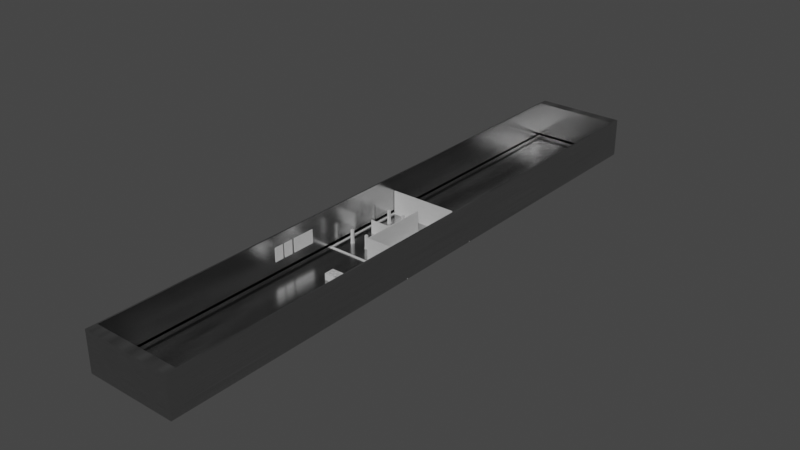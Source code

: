# Source: dictationroom_copy.blend  (saved by Blender 2.93.21; exported with 4.5.12 LTS)
import bpy
from mathutils import Matrix  # noqa: F401  (used for matrix-valued properties, if any)

bpy.ops.wm.read_factory_settings(use_empty=True)
scene = bpy.context.scene
scene.name = 'Scene'

# ---- collections
col_collection = bpy.data.collections.new('Collection'); scene.collection.children.link(col_collection)

# ---- materials (node trees are filled in below, after node groups)
mat_material = bpy.data.materials.new('Material')
mat_material.use_transparent_shadow = False
mat_material_001 = bpy.data.materials.new('Material.001')
mat_material_001.use_transparent_shadow = False
mat_material_004 = bpy.data.materials.new('Material.004')
mat_material_004.use_transparent_shadow = False
mat_material_005 = bpy.data.materials.new('Material.005')
mat_material_005.use_transparent_shadow = False
mat_material_006 = bpy.data.materials.new('Material.006')
mat_material_006.use_transparent_shadow = False
mat_material_002 = bpy.data.materials.new('Material.002')
mat_material_002.use_transparent_shadow = False
mat_material_007 = bpy.data.materials.new('Material.007')
mat_material_007.use_transparent_shadow = False
mat_material_009 = bpy.data.materials.new('Material.009')
mat_material_009.use_transparent_shadow = False
mat_material_008 = bpy.data.materials.new('Material.008')
mat_material_008.use_transparent_shadow = False
mat_material_015 = bpy.data.materials.new('Material.015')
mat_material_015.use_transparent_shadow = False
mat_material_017 = bpy.data.materials.new('Material.017')
mat_material_017.use_transparent_shadow = False
mat_material_016 = bpy.data.materials.new('Material.016')
mat_material_016.use_transparent_shadow = False
mat_material_012 = bpy.data.materials.new('Material.012')
mat_material_012.use_transparent_shadow = False
mat_material_013 = bpy.data.materials.new('Material.013')
mat_material_013.use_transparent_shadow = False
mat_material_014 = bpy.data.materials.new('Material.014')
mat_material_014.use_transparent_shadow = False
mat_material_010 = bpy.data.materials.new('Material.010')
mat_material_010.use_transparent_shadow = False
mat_material_021 = bpy.data.materials.new('Material.021')
mat_material_021.use_transparent_shadow = False
mat_material_018 = bpy.data.materials.new('Material.018')
mat_material_018.use_transparent_shadow = False
mat_material_019 = bpy.data.materials.new('Material.019')
mat_material_019.use_transparent_shadow = False
mat_material_020 = bpy.data.materials.new('Material.020')
mat_material_020.use_transparent_shadow = False
mat_material_011 = bpy.data.materials.new('Material.011')
mat_material_011.use_transparent_shadow = False
mat_material_022 = bpy.data.materials.new('Material.022')
mat_material_022.use_transparent_shadow = False
mat_material_023 = bpy.data.materials.new('Material.023')
mat_material_023.use_transparent_shadow = False
mat_material_024 = bpy.data.materials.new('Material.024')
mat_material_024.use_transparent_shadow = False
mat_material_025 = bpy.data.materials.new('Material.025')
mat_material_025.use_transparent_shadow = False
mat_material_026 = bpy.data.materials.new('Material.026')
mat_material_026.use_transparent_shadow = False
mat_material_027 = bpy.data.materials.new('Material.027')
mat_material_027.use_transparent_shadow = False

# ---- material node trees
mat_material.use_nodes = True; mat_material.node_tree.nodes.clear()
_N = mat_material.node_tree.nodes; _L = mat_material.node_tree.links
n0 = _N.new('ShaderNodeBump'); n0.name = 'Bump'; n0.location = (-183, -129)
n0.inputs[0].default_value = 0.02
n0.inputs[1].default_value = 0.1
n0.inputs[2].default_value = 1.0
n1 = _N.new('ShaderNodeMapping'); n1.name = 'Mapping'; n1.location = (-685, -9)
n1.inputs[3].default_value = (1.0, 1.0, 200.0)
n2 = _N.new('ShaderNodeTexCoord'); n2.name = 'Texture Coordinate'; n2.location = (-875, -83)
n3 = _N.new('ShaderNodeMix'); n3.name = 'Mix'; n3.location = (-189, 140)
n3.data_type = 'RGBA'
n3.inputs[6].default_value = (1.0, 1.0, 1.0, 1.0)
n3.inputs[7].default_value = (0.0, 0.0, 0.0, 1.0)
n4 = _N.new('ShaderNodeTexNoise'); n4.name = 'Noise Texture'; n4.location = (-409, 16)
n5 = _N.new('ShaderNodeBsdfPrincipled'); n5.name = 'Principled BSDF'; n5.location = (31, 300)
n5.distribution = 'GGX'
n5.subsurface_method = 'BURLEY'
n5.inputs[1].default_value = 1.0
n5.inputs[2].default_value = 0.2
n5.inputs[3].default_value = 1.45
n5.inputs[27].default_value = (0.0, 0.0, 0.0, 1.0)
n5.inputs[28].default_value = 1.0
n6 = _N.new('ShaderNodeOutputMaterial'); n6.name = 'Material Output'; n6.location = (321, 300)
_L.new(n5.outputs[0], n6.inputs[0])
_L.new(n0.outputs[0], n5.inputs[5])
_L.new(n4.outputs[0], n0.inputs[3])
_L.new(n1.outputs[0], n4.inputs[0])
_L.new(n2.outputs[0], n1.inputs[0])
_L.new(n3.outputs[2], n5.inputs[0])
_L.new(n4.outputs[0], n3.inputs[0])
n6.is_active_output = True
mat_material_001.use_nodes = True; mat_material_001.node_tree.nodes.clear()
_N = mat_material_001.node_tree.nodes; _L = mat_material_001.node_tree.links
n0 = _N.new('ShaderNodeBsdfPrincipled'); n0.name = 'Principled BSDF'; n0.location = (10, 300)
n0.distribution = 'GGX'
n0.subsurface_method = 'BURLEY'
n0.inputs[3].default_value = 1.45
n0.inputs[27].default_value = (0.0, 0.0, 0.0, 1.0)
n0.inputs[28].default_value = 1.0
n1 = _N.new('ShaderNodeMapping'); n1.name = 'Mapping'; n1.location = (-685, -9)
n1.inputs[3].default_value = (1.0, 1.0, 200.0)
n2 = _N.new('ShaderNodeTexNoise'); n2.name = 'Noise Texture'; n2.location = (-409, 16)
n3 = _N.new('ShaderNodeOutputMaterial'); n3.name = 'Material Output'; n3.location = (300, 93)
n4 = _N.new('ShaderNodeBump'); n4.name = 'Bump'; n4.location = (-183, -129)
n4.inputs[0].default_value = 0.02
n4.inputs[1].default_value = 0.1
n4.inputs[2].default_value = 1.0
n5 = _N.new('ShaderNodeMix'); n5.name = 'Mix'; n5.location = (-189, 140)
n5.data_type = 'RGBA'
n5.inputs[6].default_value = (1.0, 1.0, 1.0, 1.0)
n5.inputs[7].default_value = (0.0, 0.0, 0.0, 1.0)
n6 = _N.new('ShaderNodeTexCoord'); n6.name = 'Texture Coordinate'; n6.location = (-933, -63)
_L.new(n0.outputs[0], n3.inputs[0])
_L.new(n2.outputs[0], n4.inputs[3])
_L.new(n1.outputs[0], n2.inputs[0])
_L.new(n6.outputs[0], n1.inputs[0])
_L.new(n2.outputs[0], n5.inputs[0])
_L.new(n4.outputs[0], n0.inputs[5])
_L.new(n5.outputs[2], n0.inputs[0])
n3.is_active_output = True
mat_material_004.use_nodes = True; mat_material_004.node_tree.nodes.clear()
_N = mat_material_004.node_tree.nodes; _L = mat_material_004.node_tree.links
n0 = _N.new('ShaderNodeMapping'); n0.name = 'Mapping'; n0.location = (-685, -9)
n0.inputs[3].default_value = (1.0, 1.0, 200.0)
n1 = _N.new('ShaderNodeTexNoise'); n1.name = 'Noise Texture'; n1.location = (-409, 16)
n2 = _N.new('ShaderNodeTexCoord'); n2.name = 'Texture Coordinate'; n2.location = (-933, -63)
n3 = _N.new('ShaderNodeOutputMaterial'); n3.name = 'Material Output.001'; n3.location = (300, 300)
n4 = _N.new('ShaderNodeBump'); n4.name = 'Bump'; n4.location = (-183, -129)
n4.inputs[0].default_value = 0.02
n4.inputs[1].default_value = 0.1
n4.inputs[2].default_value = 1.0
n5 = _N.new('ShaderNodeMix'); n5.name = 'Mix'; n5.location = (-189, 140)
n5.data_type = 'RGBA'
n5.inputs[6].default_value = (1.0, 1.0, 1.0, 1.0)
n5.inputs[7].default_value = (0.0, 0.0, 0.0, 1.0)
n6 = _N.new('ShaderNodeBsdfPrincipled'); n6.name = 'Principled BSDF'; n6.location = (10, 300)
n6.distribution = 'GGX'
n6.subsurface_method = 'BURLEY'
n6.inputs[3].default_value = 1.45
n6.inputs[27].default_value = (0.0, 0.0, 0.0, 1.0)
n6.inputs[28].default_value = 1.0
_L.new(n1.outputs[0], n4.inputs[3])
_L.new(n0.outputs[0], n1.inputs[0])
_L.new(n2.outputs[0], n0.inputs[0])
_L.new(n1.outputs[0], n5.inputs[0])
_L.new(n5.outputs[2], n6.inputs[0])
_L.new(n4.outputs[0], n6.inputs[5])
_L.new(n6.outputs[0], n3.inputs[0])
n3.is_active_output = True
mat_material_005.use_nodes = True; mat_material_005.node_tree.nodes.clear()
_N = mat_material_005.node_tree.nodes; _L = mat_material_005.node_tree.links
n0 = _N.new('ShaderNodeMapping'); n0.name = 'Mapping'; n0.location = (-685, -9)
n0.inputs[3].default_value = (1.0, 1.0, 200.0)
n1 = _N.new('ShaderNodeTexNoise'); n1.name = 'Noise Texture'; n1.location = (-409, 16)
n2 = _N.new('ShaderNodeTexCoord'); n2.name = 'Texture Coordinate'; n2.location = (-933, -63)
n3 = _N.new('ShaderNodeOutputMaterial'); n3.name = 'Material Output.001'; n3.location = (300, 300)
n4 = _N.new('ShaderNodeMix'); n4.name = 'Mix'; n4.location = (-230, 133)
n4.data_type = 'RGBA'
n4.inputs[6].default_value = (1.0, 1.0, 1.0, 1.0)
n4.inputs[7].default_value = (0.0, 0.0, 0.0, 1.0)
n5 = _N.new('ShaderNodeBump'); n5.name = 'Bump'; n5.location = (-183, -129)
n5.inputs[0].default_value = 0.02
n5.inputs[1].default_value = 0.1
n5.inputs[2].default_value = 1.0
n6 = _N.new('ShaderNodeBsdfPrincipled'); n6.name = 'Principled BSDF'; n6.location = (10, 300)
n6.distribution = 'GGX'
n6.subsurface_method = 'BURLEY'
n6.inputs[3].default_value = 1.45
n6.inputs[27].default_value = (0.0, 0.0, 0.0, 1.0)
n6.inputs[28].default_value = 1.0
_L.new(n1.outputs[0], n5.inputs[3])
_L.new(n0.outputs[0], n1.inputs[0])
_L.new(n2.outputs[0], n0.inputs[0])
_L.new(n1.outputs[0], n4.inputs[0])
_L.new(n4.outputs[2], n6.inputs[0])
_L.new(n5.outputs[0], n6.inputs[5])
_L.new(n6.outputs[0], n3.inputs[0])
n3.is_active_output = True
mat_material_006.use_nodes = True; mat_material_006.node_tree.nodes.clear()
_N = mat_material_006.node_tree.nodes; _L = mat_material_006.node_tree.links
n0 = _N.new('ShaderNodeMapping'); n0.name = 'Mapping'; n0.location = (-685, -9)
n0.inputs[3].default_value = (1.0, 1.0, 200.0)
n1 = _N.new('ShaderNodeTexNoise'); n1.name = 'Noise Texture'; n1.location = (-409, 16)
n2 = _N.new('ShaderNodeTexCoord'); n2.name = 'Texture Coordinate'; n2.location = (-933, -63)
n3 = _N.new('ShaderNodeOutputMaterial'); n3.name = 'Material Output.001'; n3.location = (300, 300)
n4 = _N.new('ShaderNodeMix'); n4.name = 'Mix'; n4.location = (-189, 140)
n4.data_type = 'RGBA'
n4.inputs[6].default_value = (1.0, 1.0, 1.0, 1.0)
n4.inputs[7].default_value = (0.0, 0.0, 0.0, 1.0)
n5 = _N.new('ShaderNodeBump'); n5.name = 'Bump'; n5.location = (-183, -129)
n5.inputs[0].default_value = 0.02
n5.inputs[1].default_value = 0.1
n5.inputs[2].default_value = 1.0
n6 = _N.new('ShaderNodeBsdfPrincipled'); n6.name = 'Principled BSDF'; n6.location = (10, 300)
n6.distribution = 'GGX'
n6.subsurface_method = 'BURLEY'
n6.inputs[3].default_value = 1.45
n6.inputs[27].default_value = (0.0, 0.0, 0.0, 1.0)
n6.inputs[28].default_value = 1.0
_L.new(n1.outputs[0], n5.inputs[3])
_L.new(n0.outputs[0], n1.inputs[0])
_L.new(n2.outputs[0], n0.inputs[0])
_L.new(n1.outputs[0], n4.inputs[0])
_L.new(n4.outputs[2], n6.inputs[0])
_L.new(n5.outputs[0], n6.inputs[5])
_L.new(n6.outputs[0], n3.inputs[0])
n3.is_active_output = True
mat_material_002.use_nodes = True; mat_material_002.node_tree.nodes.clear()
_N = mat_material_002.node_tree.nodes; _L = mat_material_002.node_tree.links
n0 = _N.new('ShaderNodeMapping'); n0.name = 'Mapping'; n0.location = (-685, -9)
n0.inputs[3].default_value = (1.0, 1.0, 200.0)
n1 = _N.new('ShaderNodeTexNoise'); n1.name = 'Noise Texture'; n1.location = (-409, 16)
n2 = _N.new('ShaderNodeTexCoord'); n2.name = 'Texture Coordinate'; n2.location = (-933, -63)
n3 = _N.new('ShaderNodeOutputMaterial'); n3.name = 'Material Output.001'; n3.location = (300, 300)
n4 = _N.new('ShaderNodeBump'); n4.name = 'Bump'; n4.location = (-183, -129)
n4.inputs[0].default_value = 0.02
n4.inputs[1].default_value = 0.1
n4.inputs[2].default_value = 1.0
n5 = _N.new('ShaderNodeMix'); n5.name = 'Mix'; n5.location = (-189, 140)
n5.data_type = 'RGBA'
n5.inputs[6].default_value = (1.0, 1.0, 1.0, 1.0)
n5.inputs[7].default_value = (0.0, 0.0, 0.0, 1.0)
n6 = _N.new('ShaderNodeBsdfPrincipled'); n6.name = 'Principled BSDF'; n6.location = (10, 300)
n6.distribution = 'GGX'
n6.subsurface_method = 'BURLEY'
n6.inputs[3].default_value = 1.45
n6.inputs[27].default_value = (0.0, 0.0, 0.0, 1.0)
n6.inputs[28].default_value = 1.0
_L.new(n1.outputs[0], n4.inputs[3])
_L.new(n0.outputs[0], n1.inputs[0])
_L.new(n2.outputs[0], n0.inputs[0])
_L.new(n1.outputs[0], n5.inputs[0])
_L.new(n5.outputs[2], n6.inputs[0])
_L.new(n4.outputs[0], n6.inputs[5])
_L.new(n6.outputs[0], n3.inputs[0])
n3.is_active_output = True
mat_material_007.use_nodes = True; mat_material_007.node_tree.nodes.clear()
_N = mat_material_007.node_tree.nodes; _L = mat_material_007.node_tree.links
n0 = _N.new('ShaderNodeBsdfPrincipled'); n0.name = 'Principled BSDF'; n0.location = (10, 300)
n0.distribution = 'GGX'
n0.subsurface_method = 'BURLEY'
n0.inputs[3].default_value = 1.45
n0.inputs[27].default_value = (0.0, 0.0, 0.0, 1.0)
n0.inputs[28].default_value = 1.0
n1 = _N.new('ShaderNodeMapping'); n1.name = 'Mapping'; n1.location = (-685, -9)
n1.inputs[3].default_value = (1.0, 1.0, 200.0)
n2 = _N.new('ShaderNodeTexNoise'); n2.name = 'Noise Texture'; n2.location = (-409, 16)
n3 = _N.new('ShaderNodeTexCoord'); n3.name = 'Texture Coordinate'; n3.location = (-933, -63)
n4 = _N.new('ShaderNodeOutputMaterial'); n4.name = 'Material Output.001'; n4.location = (300, 300)
n5 = _N.new('ShaderNodeBump'); n5.name = 'Bump'; n5.location = (-183, -129)
n5.inputs[0].default_value = 0.02
n5.inputs[1].default_value = 0.1
n5.inputs[2].default_value = 1.0
n6 = _N.new('ShaderNodeMix'); n6.name = 'Mix'; n6.location = (-189, 140)
n6.data_type = 'RGBA'
n6.inputs[6].default_value = (1.0, 1.0, 1.0, 1.0)
n6.inputs[7].default_value = (0.0, 0.0, 0.0, 1.0)
_L.new(n2.outputs[0], n5.inputs[3])
_L.new(n1.outputs[0], n2.inputs[0])
_L.new(n3.outputs[0], n1.inputs[0])
_L.new(n2.outputs[0], n6.inputs[0])
_L.new(n6.outputs[2], n0.inputs[0])
_L.new(n5.outputs[0], n0.inputs[5])
_L.new(n0.outputs[0], n4.inputs[0])
n4.is_active_output = True
mat_material_009.use_nodes = True; mat_material_009.node_tree.nodes.clear()
_N = mat_material_009.node_tree.nodes; _L = mat_material_009.node_tree.links
n0 = _N.new('ShaderNodeBsdfPrincipled'); n0.name = 'Principled BSDF'; n0.location = (10, 300)
n0.distribution = 'GGX'
n0.subsurface_method = 'BURLEY'
n0.inputs[3].default_value = 1.45
n0.inputs[27].default_value = (0.0, 0.0, 0.0, 1.0)
n0.inputs[28].default_value = 1.0
n1 = _N.new('ShaderNodeMapping'); n1.name = 'Mapping'; n1.location = (-685, -9)
n1.inputs[3].default_value = (1.0, 1.0, 200.0)
n2 = _N.new('ShaderNodeTexNoise'); n2.name = 'Noise Texture'; n2.location = (-409, 16)
n3 = _N.new('ShaderNodeTexCoord'); n3.name = 'Texture Coordinate'; n3.location = (-933, -63)
n4 = _N.new('ShaderNodeOutputMaterial'); n4.name = 'Material Output.001'; n4.location = (300, 300)
n5 = _N.new('ShaderNodeBump'); n5.name = 'Bump'; n5.location = (-183, -129)
n5.inputs[0].default_value = 0.02
n5.inputs[1].default_value = 0.1
n5.inputs[2].default_value = 1.0
n6 = _N.new('ShaderNodeMix'); n6.name = 'Mix'; n6.location = (-189, 140)
n6.data_type = 'RGBA'
n6.inputs[6].default_value = (1.0, 1.0, 1.0, 1.0)
n6.inputs[7].default_value = (0.0, 0.0, 0.0, 1.0)
_L.new(n2.outputs[0], n5.inputs[3])
_L.new(n1.outputs[0], n2.inputs[0])
_L.new(n3.outputs[0], n1.inputs[0])
_L.new(n2.outputs[0], n6.inputs[0])
_L.new(n6.outputs[2], n0.inputs[0])
_L.new(n5.outputs[0], n0.inputs[5])
_L.new(n0.outputs[0], n4.inputs[0])
n4.is_active_output = True
mat_material_008.use_nodes = True; mat_material_008.node_tree.nodes.clear()
_N = mat_material_008.node_tree.nodes; _L = mat_material_008.node_tree.links
n0 = _N.new('ShaderNodeBsdfPrincipled'); n0.name = 'Principled BSDF'; n0.location = (10, 300)
n0.distribution = 'GGX'
n0.subsurface_method = 'BURLEY'
n0.inputs[3].default_value = 1.45
n0.inputs[27].default_value = (0.0, 0.0, 0.0, 1.0)
n0.inputs[28].default_value = 1.0
n1 = _N.new('ShaderNodeMapping'); n1.name = 'Mapping'; n1.location = (-685, -9)
n1.inputs[3].default_value = (1.0, 1.0, 200.0)
n2 = _N.new('ShaderNodeTexNoise'); n2.name = 'Noise Texture'; n2.location = (-409, 16)
n3 = _N.new('ShaderNodeTexCoord'); n3.name = 'Texture Coordinate'; n3.location = (-933, -63)
n4 = _N.new('ShaderNodeOutputMaterial'); n4.name = 'Material Output.001'; n4.location = (300, 300)
n5 = _N.new('ShaderNodeMix'); n5.name = 'Mix'; n5.location = (-189, 140)
n5.data_type = 'RGBA'
n5.inputs[6].default_value = (1.0, 1.0, 1.0, 1.0)
n5.inputs[7].default_value = (0.0, 0.0, 0.0, 1.0)
n6 = _N.new('ShaderNodeBump'); n6.name = 'Bump'; n6.location = (-183, -129)
n6.inputs[0].default_value = 0.02
n6.inputs[1].default_value = 0.1
n6.inputs[2].default_value = 1.0
_L.new(n2.outputs[0], n6.inputs[3])
_L.new(n1.outputs[0], n2.inputs[0])
_L.new(n3.outputs[0], n1.inputs[0])
_L.new(n2.outputs[0], n5.inputs[0])
_L.new(n5.outputs[2], n0.inputs[0])
_L.new(n6.outputs[0], n0.inputs[5])
_L.new(n0.outputs[0], n4.inputs[0])
n4.is_active_output = True
mat_material_015.use_nodes = True; mat_material_015.node_tree.nodes.clear()
_N = mat_material_015.node_tree.nodes; _L = mat_material_015.node_tree.links
n0 = _N.new('ShaderNodeBsdfPrincipled'); n0.name = 'Principled BSDF'; n0.location = (10, 300)
n0.distribution = 'GGX'
n0.subsurface_method = 'BURLEY'
n0.inputs[3].default_value = 1.45
n0.inputs[27].default_value = (0.0, 0.0, 0.0, 1.0)
n0.inputs[28].default_value = 1.0
n1 = _N.new('ShaderNodeMapping'); n1.name = 'Mapping'; n1.location = (-685, -9)
n1.inputs[3].default_value = (200.0, 1.0, 1.0)
n2 = _N.new('ShaderNodeTexNoise'); n2.name = 'Noise Texture'; n2.location = (-409, 16)
n3 = _N.new('ShaderNodeTexCoord'); n3.name = 'Texture Coordinate'; n3.location = (-933, -63)
n4 = _N.new('ShaderNodeOutputMaterial'); n4.name = 'Material Output.001'; n4.location = (300, 300)
n5 = _N.new('ShaderNodeBump'); n5.name = 'Bump'; n5.location = (-183, -129)
n5.inputs[0].default_value = 0.02
n5.inputs[1].default_value = 0.1
n5.inputs[2].default_value = 1.0
n6 = _N.new('ShaderNodeMix'); n6.name = 'Mix'; n6.location = (-189, 140)
n6.data_type = 'RGBA'
n6.inputs[6].default_value = (1.0, 1.0, 1.0, 1.0)
n6.inputs[7].default_value = (0.0, 0.0, 0.0, 1.0)
_L.new(n2.outputs[0], n5.inputs[3])
_L.new(n1.outputs[0], n2.inputs[0])
_L.new(n3.outputs[0], n1.inputs[0])
_L.new(n2.outputs[0], n6.inputs[0])
_L.new(n6.outputs[2], n0.inputs[0])
_L.new(n5.outputs[0], n0.inputs[5])
_L.new(n0.outputs[0], n4.inputs[0])
n4.is_active_output = True
mat_material_017.use_nodes = True; mat_material_017.node_tree.nodes.clear()
_N = mat_material_017.node_tree.nodes; _L = mat_material_017.node_tree.links
n0 = _N.new('ShaderNodeMapping'); n0.name = 'Mapping'; n0.location = (-685, -9)
n0.inputs[3].default_value = (200.0, 1.0, 1.0)
n1 = _N.new('ShaderNodeTexNoise'); n1.name = 'Noise Texture'; n1.location = (-409, 16)
n2 = _N.new('ShaderNodeTexCoord'); n2.name = 'Texture Coordinate'; n2.location = (-933, -63)
n3 = _N.new('ShaderNodeOutputMaterial'); n3.name = 'Material Output.001'; n3.location = (300, 300)
n4 = _N.new('ShaderNodeMix'); n4.name = 'Mix'; n4.location = (-189, 140)
n4.data_type = 'RGBA'
n4.inputs[6].default_value = (1.0, 1.0, 1.0, 1.0)
n4.inputs[7].default_value = (0.0, 0.0, 0.0, 1.0)
n5 = _N.new('ShaderNodeBump'); n5.name = 'Bump'; n5.location = (-183, -129)
n5.inputs[0].default_value = 0.02
n5.inputs[1].default_value = 0.1
n5.inputs[2].default_value = 1.0
n6 = _N.new('ShaderNodeBsdfPrincipled'); n6.name = 'Principled BSDF'; n6.location = (6, 291)
n6.distribution = 'GGX'
n6.subsurface_method = 'BURLEY'
n6.inputs[3].default_value = 1.45
n6.inputs[27].default_value = (0.0, 0.0, 0.0, 1.0)
n6.inputs[28].default_value = 1.0
_L.new(n1.outputs[0], n5.inputs[3])
_L.new(n0.outputs[0], n1.inputs[0])
_L.new(n2.outputs[0], n0.inputs[0])
_L.new(n1.outputs[0], n4.inputs[0])
_L.new(n4.outputs[2], n6.inputs[0])
_L.new(n5.outputs[0], n6.inputs[5])
_L.new(n6.outputs[0], n3.inputs[0])
n3.is_active_output = True
mat_material_016.use_nodes = True; mat_material_016.node_tree.nodes.clear()
_N = mat_material_016.node_tree.nodes; _L = mat_material_016.node_tree.links
n0 = _N.new('ShaderNodeBsdfPrincipled'); n0.name = 'Principled BSDF'; n0.location = (10, 300)
n0.distribution = 'GGX'
n0.subsurface_method = 'BURLEY'
n0.inputs[3].default_value = 1.45
n0.inputs[27].default_value = (0.0, 0.0, 0.0, 1.0)
n0.inputs[28].default_value = 1.0
n1 = _N.new('ShaderNodeMapping'); n1.name = 'Mapping'; n1.location = (-685, -9)
n1.inputs[3].default_value = (200.0, 1.0, 1.0)
n2 = _N.new('ShaderNodeTexNoise'); n2.name = 'Noise Texture'; n2.location = (-409, 16)
n3 = _N.new('ShaderNodeTexCoord'); n3.name = 'Texture Coordinate'; n3.location = (-933, -63)
n4 = _N.new('ShaderNodeOutputMaterial'); n4.name = 'Material Output.001'; n4.location = (300, 300)
n5 = _N.new('ShaderNodeBump'); n5.name = 'Bump'; n5.location = (-183, -129)
n5.inputs[0].default_value = 0.02
n5.inputs[1].default_value = 0.1
n5.inputs[2].default_value = 1.0
n6 = _N.new('ShaderNodeMix'); n6.name = 'Mix'; n6.location = (-189, 140)
n6.data_type = 'RGBA'
n6.inputs[6].default_value = (1.0, 1.0, 1.0, 1.0)
n6.inputs[7].default_value = (0.0, 0.0, 0.0, 1.0)
_L.new(n2.outputs[0], n5.inputs[3])
_L.new(n1.outputs[0], n2.inputs[0])
_L.new(n3.outputs[0], n1.inputs[0])
_L.new(n2.outputs[0], n6.inputs[0])
_L.new(n6.outputs[2], n0.inputs[0])
_L.new(n5.outputs[0], n0.inputs[5])
_L.new(n0.outputs[0], n4.inputs[0])
n4.is_active_output = True
mat_material_012.use_nodes = True; mat_material_012.node_tree.nodes.clear()
_N = mat_material_012.node_tree.nodes; _L = mat_material_012.node_tree.links
n0 = _N.new('ShaderNodeMapping'); n0.name = 'Mapping'; n0.location = (-685, -9)
n0.inputs[3].default_value = (200.0, 1.0, 1.0)
n1 = _N.new('ShaderNodeTexNoise'); n1.name = 'Noise Texture'; n1.location = (-409, 16)
n2 = _N.new('ShaderNodeTexCoord'); n2.name = 'Texture Coordinate'; n2.location = (-933, -63)
n3 = _N.new('ShaderNodeOutputMaterial'); n3.name = 'Material Output.001'; n3.location = (300, 300)
n4 = _N.new('ShaderNodeBump'); n4.name = 'Bump'; n4.location = (-183, -129)
n4.inputs[0].default_value = 0.02
n4.inputs[1].default_value = 0.1
n4.inputs[2].default_value = 1.0
n5 = _N.new('ShaderNodeMix'); n5.name = 'Mix'; n5.location = (-189, 140)
n5.data_type = 'RGBA'
n5.inputs[6].default_value = (1.0, 1.0, 1.0, 1.0)
n5.inputs[7].default_value = (0.0, 0.0, 0.0, 1.0)
n6 = _N.new('ShaderNodeBsdfPrincipled'); n6.name = 'Principled BSDF'; n6.location = (10, 300)
n6.distribution = 'GGX'
n6.subsurface_method = 'BURLEY'
n6.inputs[3].default_value = 1.45
n6.inputs[27].default_value = (0.0, 0.0, 0.0, 1.0)
n6.inputs[28].default_value = 1.0
_L.new(n1.outputs[0], n4.inputs[3])
_L.new(n0.outputs[0], n1.inputs[0])
_L.new(n2.outputs[0], n0.inputs[0])
_L.new(n1.outputs[0], n5.inputs[0])
_L.new(n5.outputs[2], n6.inputs[0])
_L.new(n4.outputs[0], n6.inputs[5])
_L.new(n6.outputs[0], n3.inputs[0])
n3.is_active_output = True
mat_material_013.use_nodes = True; mat_material_013.node_tree.nodes.clear()
_N = mat_material_013.node_tree.nodes; _L = mat_material_013.node_tree.links
n0 = _N.new('ShaderNodeBsdfPrincipled'); n0.name = 'Principled BSDF'; n0.location = (10, 300)
n0.distribution = 'GGX'
n0.subsurface_method = 'BURLEY'
n0.inputs[3].default_value = 1.45
n0.inputs[27].default_value = (0.0, 0.0, 0.0, 1.0)
n0.inputs[28].default_value = 1.0
n1 = _N.new('ShaderNodeMapping'); n1.name = 'Mapping'; n1.location = (-685, -9)
n1.inputs[3].default_value = (200.0, 1.0, 1.0)
n2 = _N.new('ShaderNodeTexNoise'); n2.name = 'Noise Texture'; n2.location = (-409, 16)
n3 = _N.new('ShaderNodeTexCoord'); n3.name = 'Texture Coordinate'; n3.location = (-933, -63)
n4 = _N.new('ShaderNodeOutputMaterial'); n4.name = 'Material Output.001'; n4.location = (300, 300)
n5 = _N.new('ShaderNodeBump'); n5.name = 'Bump'; n5.location = (-183, -129)
n5.inputs[0].default_value = 0.02
n5.inputs[1].default_value = 0.1
n5.inputs[2].default_value = 1.0
n6 = _N.new('ShaderNodeMix'); n6.name = 'Mix'; n6.location = (-189, 140)
n6.data_type = 'RGBA'
n6.inputs[6].default_value = (1.0, 1.0, 1.0, 1.0)
n6.inputs[7].default_value = (0.0, 0.0, 0.0, 1.0)
_L.new(n2.outputs[0], n5.inputs[3])
_L.new(n1.outputs[0], n2.inputs[0])
_L.new(n3.outputs[0], n1.inputs[0])
_L.new(n2.outputs[0], n6.inputs[0])
_L.new(n6.outputs[2], n0.inputs[0])
_L.new(n5.outputs[0], n0.inputs[5])
_L.new(n0.outputs[0], n4.inputs[0])
n4.is_active_output = True
mat_material_014.use_nodes = True; mat_material_014.node_tree.nodes.clear()
_N = mat_material_014.node_tree.nodes; _L = mat_material_014.node_tree.links
n0 = _N.new('ShaderNodeMapping'); n0.name = 'Mapping'; n0.location = (-685, -9)
n0.inputs[3].default_value = (200.0, 1.0, 1.0)
n1 = _N.new('ShaderNodeTexNoise'); n1.name = 'Noise Texture'; n1.location = (-409, 16)
n2 = _N.new('ShaderNodeTexCoord'); n2.name = 'Texture Coordinate'; n2.location = (-933, -63)
n3 = _N.new('ShaderNodeOutputMaterial'); n3.name = 'Material Output.001'; n3.location = (300, 300)
n4 = _N.new('ShaderNodeMix'); n4.name = 'Mix'; n4.location = (-189, 140)
n4.data_type = 'RGBA'
n4.inputs[6].default_value = (1.0, 1.0, 1.0, 1.0)
n4.inputs[7].default_value = (0.0, 0.0, 0.0, 1.0)
n5 = _N.new('ShaderNodeBump'); n5.name = 'Bump'; n5.location = (-183, -129)
n5.inputs[0].default_value = 0.02
n5.inputs[1].default_value = 0.1
n5.inputs[2].default_value = 1.0
n6 = _N.new('ShaderNodeBsdfPrincipled'); n6.name = 'Principled BSDF'; n6.location = (10, 300)
n6.distribution = 'GGX'
n6.subsurface_method = 'BURLEY'
n6.inputs[3].default_value = 1.45
n6.inputs[27].default_value = (0.0, 0.0, 0.0, 1.0)
n6.inputs[28].default_value = 1.0
_L.new(n1.outputs[0], n5.inputs[3])
_L.new(n0.outputs[0], n1.inputs[0])
_L.new(n2.outputs[0], n0.inputs[0])
_L.new(n1.outputs[0], n4.inputs[0])
_L.new(n4.outputs[2], n6.inputs[0])
_L.new(n5.outputs[0], n6.inputs[5])
_L.new(n6.outputs[0], n3.inputs[0])
n3.is_active_output = True
mat_material_010.use_nodes = True; mat_material_010.node_tree.nodes.clear()
_N = mat_material_010.node_tree.nodes; _L = mat_material_010.node_tree.links
n0 = _N.new('ShaderNodeBsdfPrincipled'); n0.name = 'Principled BSDF'; n0.location = (10, 300)
n0.distribution = 'GGX'
n0.subsurface_method = 'BURLEY'
n0.inputs[3].default_value = 1.45
n0.inputs[27].default_value = (0.0, 0.0, 0.0, 1.0)
n0.inputs[28].default_value = 1.0
n1 = _N.new('ShaderNodeMapping'); n1.name = 'Mapping'; n1.location = (-685, -9)
n1.inputs[3].default_value = (200.0, 1.0, 1.0)
n2 = _N.new('ShaderNodeTexNoise'); n2.name = 'Noise Texture'; n2.location = (-409, 16)
n3 = _N.new('ShaderNodeTexCoord'); n3.name = 'Texture Coordinate'; n3.location = (-933, -63)
n4 = _N.new('ShaderNodeOutputMaterial'); n4.name = 'Material Output.001'; n4.location = (300, 300)
n5 = _N.new('ShaderNodeMix'); n5.name = 'Mix'; n5.location = (-189, 140)
n5.data_type = 'RGBA'
n5.inputs[6].default_value = (1.0, 1.0, 1.0, 1.0)
n5.inputs[7].default_value = (0.0, 0.0, 0.0, 1.0)
n6 = _N.new('ShaderNodeBump'); n6.name = 'Bump'; n6.location = (-183, -129)
n6.inputs[0].default_value = 0.02
n6.inputs[1].default_value = 0.1
n6.inputs[2].default_value = 1.0
_L.new(n2.outputs[0], n6.inputs[3])
_L.new(n1.outputs[0], n2.inputs[0])
_L.new(n3.outputs[0], n1.inputs[0])
_L.new(n2.outputs[0], n5.inputs[0])
_L.new(n5.outputs[2], n0.inputs[0])
_L.new(n6.outputs[0], n0.inputs[5])
_L.new(n0.outputs[0], n4.inputs[0])
n4.is_active_output = True
mat_material_021.use_nodes = True; mat_material_021.node_tree.nodes.clear()
_N = mat_material_021.node_tree.nodes; _L = mat_material_021.node_tree.links
n0 = _N.new('ShaderNodeMapping'); n0.name = 'Mapping'; n0.location = (-685, -9)
n0.inputs[3].default_value = (200.0, 1.0, 1.0)
n1 = _N.new('ShaderNodeTexNoise'); n1.name = 'Noise Texture'; n1.location = (-409, 16)
n2 = _N.new('ShaderNodeTexCoord'); n2.name = 'Texture Coordinate'; n2.location = (-933, -63)
n3 = _N.new('ShaderNodeOutputMaterial'); n3.name = 'Material Output.001'; n3.location = (300, 300)
n4 = _N.new('ShaderNodeBump'); n4.name = 'Bump'; n4.location = (-183, -129)
n4.inputs[0].default_value = 0.02
n4.inputs[1].default_value = 0.1
n4.inputs[2].default_value = 1.0
n5 = _N.new('ShaderNodeMix'); n5.name = 'Mix'; n5.location = (-189, 140)
n5.data_type = 'RGBA'
n5.inputs[6].default_value = (1.0, 1.0, 1.0, 1.0)
n5.inputs[7].default_value = (0.0, 0.0, 0.0, 1.0)
n6 = _N.new('ShaderNodeBsdfPrincipled'); n6.name = 'Principled BSDF'; n6.location = (10, 300)
n6.distribution = 'GGX'
n6.subsurface_method = 'BURLEY'
n6.inputs[3].default_value = 1.45
n6.inputs[27].default_value = (0.0, 0.0, 0.0, 1.0)
n6.inputs[28].default_value = 1.0
_L.new(n1.outputs[0], n4.inputs[3])
_L.new(n0.outputs[0], n1.inputs[0])
_L.new(n2.outputs[0], n0.inputs[0])
_L.new(n1.outputs[0], n5.inputs[0])
_L.new(n5.outputs[2], n6.inputs[0])
_L.new(n4.outputs[0], n6.inputs[5])
_L.new(n6.outputs[0], n3.inputs[0])
n3.is_active_output = True
mat_material_018.use_nodes = True; mat_material_018.node_tree.nodes.clear()
_N = mat_material_018.node_tree.nodes; _L = mat_material_018.node_tree.links
n0 = _N.new('ShaderNodeMapping'); n0.name = 'Mapping'; n0.location = (-685, -9)
n0.inputs[3].default_value = (1.0, 1.0, 200.0)
n1 = _N.new('ShaderNodeTexNoise'); n1.name = 'Noise Texture'; n1.location = (-409, 16)
n2 = _N.new('ShaderNodeTexCoord'); n2.name = 'Texture Coordinate'; n2.location = (-933, -63)
n3 = _N.new('ShaderNodeOutputMaterial'); n3.name = 'Material Output.001'; n3.location = (300, 300)
n4 = _N.new('ShaderNodeMix'); n4.name = 'Mix'; n4.location = (-189, 140)
n4.data_type = 'RGBA'
n4.inputs[6].default_value = (1.0, 1.0, 1.0, 1.0)
n4.inputs[7].default_value = (0.0, 0.0, 0.0, 1.0)
n5 = _N.new('ShaderNodeBump'); n5.name = 'Bump'; n5.location = (-183, -129)
n5.inputs[0].default_value = 0.02
n5.inputs[1].default_value = 0.1
n5.inputs[2].default_value = 1.0
n6 = _N.new('ShaderNodeBsdfPrincipled'); n6.name = 'Principled BSDF'; n6.location = (10, 300)
n6.distribution = 'GGX'
n6.subsurface_method = 'BURLEY'
n6.inputs[3].default_value = 1.45
n6.inputs[27].default_value = (0.0, 0.0, 0.0, 1.0)
n6.inputs[28].default_value = 1.0
_L.new(n1.outputs[0], n5.inputs[3])
_L.new(n0.outputs[0], n1.inputs[0])
_L.new(n2.outputs[0], n0.inputs[0])
_L.new(n1.outputs[0], n4.inputs[0])
_L.new(n4.outputs[2], n6.inputs[0])
_L.new(n5.outputs[0], n6.inputs[5])
_L.new(n6.outputs[0], n3.inputs[0])
n3.is_active_output = True
mat_material_019.use_nodes = True; mat_material_019.node_tree.nodes.clear()
_N = mat_material_019.node_tree.nodes; _L = mat_material_019.node_tree.links
n0 = _N.new('ShaderNodeBsdfPrincipled'); n0.name = 'Principled BSDF'; n0.location = (10, 300)
n0.distribution = 'GGX'
n0.subsurface_method = 'BURLEY'
n0.inputs[3].default_value = 1.45
n0.inputs[27].default_value = (0.0, 0.0, 0.0, 1.0)
n0.inputs[28].default_value = 1.0
n1 = _N.new('ShaderNodeMapping'); n1.name = 'Mapping'; n1.location = (-685, -9)
n1.inputs[3].default_value = (200.0, 1.0, 1.0)
n2 = _N.new('ShaderNodeTexNoise'); n2.name = 'Noise Texture'; n2.location = (-409, 16)
n3 = _N.new('ShaderNodeTexCoord'); n3.name = 'Texture Coordinate'; n3.location = (-933, -63)
n4 = _N.new('ShaderNodeOutputMaterial'); n4.name = 'Material Output.001'; n4.location = (300, 300)
n5 = _N.new('ShaderNodeMix'); n5.name = 'Mix'; n5.location = (-189, 140)
n5.data_type = 'RGBA'
n5.inputs[6].default_value = (1.0, 1.0, 1.0, 1.0)
n5.inputs[7].default_value = (0.0, 0.0, 0.0, 1.0)
n6 = _N.new('ShaderNodeBump'); n6.name = 'Bump'; n6.location = (-183, -129)
n6.inputs[0].default_value = 0.02
n6.inputs[1].default_value = 0.1
n6.inputs[2].default_value = 1.0
_L.new(n2.outputs[0], n6.inputs[3])
_L.new(n1.outputs[0], n2.inputs[0])
_L.new(n3.outputs[0], n1.inputs[0])
_L.new(n2.outputs[0], n5.inputs[0])
_L.new(n5.outputs[2], n0.inputs[0])
_L.new(n6.outputs[0], n0.inputs[5])
_L.new(n0.outputs[0], n4.inputs[0])
n4.is_active_output = True
mat_material_020.use_nodes = True; mat_material_020.node_tree.nodes.clear()
_N = mat_material_020.node_tree.nodes; _L = mat_material_020.node_tree.links
n0 = _N.new('ShaderNodeBsdfPrincipled'); n0.name = 'Principled BSDF'; n0.location = (10, 300)
n0.distribution = 'GGX'
n0.subsurface_method = 'BURLEY'
n0.inputs[3].default_value = 1.45
n0.inputs[27].default_value = (0.0, 0.0, 0.0, 1.0)
n0.inputs[28].default_value = 1.0
n1 = _N.new('ShaderNodeMapping'); n1.name = 'Mapping'; n1.location = (-685, -9)
n1.inputs[3].default_value = (200.0, 1.0, 1.0)
n2 = _N.new('ShaderNodeTexNoise'); n2.name = 'Noise Texture'; n2.location = (-409, 16)
n3 = _N.new('ShaderNodeTexCoord'); n3.name = 'Texture Coordinate'; n3.location = (-933, -63)
n4 = _N.new('ShaderNodeOutputMaterial'); n4.name = 'Material Output.001'; n4.location = (300, 300)
n5 = _N.new('ShaderNodeBump'); n5.name = 'Bump'; n5.location = (-183, -129)
n5.inputs[0].default_value = 0.02
n5.inputs[1].default_value = 0.1
n5.inputs[2].default_value = 1.0
n6 = _N.new('ShaderNodeMix'); n6.name = 'Mix'; n6.location = (-189, 140)
n6.data_type = 'RGBA'
n6.inputs[6].default_value = (1.0, 1.0, 1.0, 1.0)
n6.inputs[7].default_value = (0.0, 0.0, 0.0, 1.0)
_L.new(n2.outputs[0], n5.inputs[3])
_L.new(n1.outputs[0], n2.inputs[0])
_L.new(n3.outputs[0], n1.inputs[0])
_L.new(n2.outputs[0], n6.inputs[0])
_L.new(n6.outputs[2], n0.inputs[0])
_L.new(n5.outputs[0], n0.inputs[5])
_L.new(n0.outputs[0], n4.inputs[0])
n4.is_active_output = True
mat_material_011.use_nodes = True; mat_material_011.node_tree.nodes.clear()
_N = mat_material_011.node_tree.nodes; _L = mat_material_011.node_tree.links
n0 = _N.new('ShaderNodeMapping'); n0.name = 'Mapping'; n0.location = (-685, -9)
n0.inputs[3].default_value = (200.0, 1.0, 1.0)
n1 = _N.new('ShaderNodeTexNoise'); n1.name = 'Noise Texture'; n1.location = (-409, 16)
n2 = _N.new('ShaderNodeTexCoord'); n2.name = 'Texture Coordinate'; n2.location = (-933, -63)
n3 = _N.new('ShaderNodeOutputMaterial'); n3.name = 'Material Output.001'; n3.location = (300, 300)
n4 = _N.new('ShaderNodeBump'); n4.name = 'Bump'; n4.location = (-183, -129)
n4.inputs[0].default_value = 0.02
n4.inputs[1].default_value = 0.1
n4.inputs[2].default_value = 1.0
n5 = _N.new('ShaderNodeMix'); n5.name = 'Mix'; n5.location = (-189, 140)
n5.data_type = 'RGBA'
n5.inputs[6].default_value = (1.0, 1.0, 1.0, 1.0)
n5.inputs[7].default_value = (0.0, 0.0, 0.0, 1.0)
n6 = _N.new('ShaderNodeBsdfPrincipled'); n6.name = 'Principled BSDF'; n6.location = (10, 300)
n6.distribution = 'GGX'
n6.subsurface_method = 'BURLEY'
n6.inputs[3].default_value = 1.45
n6.inputs[27].default_value = (0.0, 0.0, 0.0, 1.0)
n6.inputs[28].default_value = 1.0
_L.new(n1.outputs[0], n4.inputs[3])
_L.new(n0.outputs[0], n1.inputs[0])
_L.new(n2.outputs[0], n0.inputs[0])
_L.new(n1.outputs[0], n5.inputs[0])
_L.new(n5.outputs[2], n6.inputs[0])
_L.new(n4.outputs[0], n6.inputs[5])
_L.new(n6.outputs[0], n3.inputs[0])
n3.is_active_output = True
mat_material_022.use_nodes = True; mat_material_022.node_tree.nodes.clear()
_N = mat_material_022.node_tree.nodes; _L = mat_material_022.node_tree.links
n0 = _N.new('ShaderNodeBsdfPrincipled'); n0.name = 'Principled BSDF'; n0.location = (10, 300)
n0.distribution = 'GGX'
n0.subsurface_method = 'BURLEY'
n0.inputs[3].default_value = 1.45
n0.inputs[27].default_value = (0.0, 0.0, 0.0, 1.0)
n0.inputs[28].default_value = 1.0
n1 = _N.new('ShaderNodeMapping'); n1.name = 'Mapping'; n1.location = (-685, -9)
n1.inputs[3].default_value = (1.0, 1.0, 200.0)
n2 = _N.new('ShaderNodeTexNoise'); n2.name = 'Noise Texture'; n2.location = (-409, 16)
n3 = _N.new('ShaderNodeTexCoord'); n3.name = 'Texture Coordinate'; n3.location = (-933, -63)
n4 = _N.new('ShaderNodeOutputMaterial'); n4.name = 'Material Output.001'; n4.location = (300, 300)
n5 = _N.new('ShaderNodeBump'); n5.name = 'Bump'; n5.location = (-183, -129)
n5.inputs[0].default_value = 0.02
n5.inputs[1].default_value = 0.1
n5.inputs[2].default_value = 1.0
n6 = _N.new('ShaderNodeMix'); n6.name = 'Mix'; n6.location = (-189, 140)
n6.data_type = 'RGBA'
n6.inputs[6].default_value = (1.0, 1.0, 1.0, 1.0)
n6.inputs[7].default_value = (0.0, 0.0, 0.0, 1.0)
_L.new(n2.outputs[0], n5.inputs[3])
_L.new(n1.outputs[0], n2.inputs[0])
_L.new(n3.outputs[0], n1.inputs[0])
_L.new(n2.outputs[0], n6.inputs[0])
_L.new(n6.outputs[2], n0.inputs[0])
_L.new(n5.outputs[0], n0.inputs[5])
_L.new(n0.outputs[0], n4.inputs[0])
n4.is_active_output = True
mat_material_023.use_nodes = True; mat_material_023.node_tree.nodes.clear()
_N = mat_material_023.node_tree.nodes; _L = mat_material_023.node_tree.links
n0 = _N.new('ShaderNodeBsdfPrincipled'); n0.name = 'Principled BSDF'; n0.location = (10, 300)
n0.distribution = 'GGX'
n0.subsurface_method = 'BURLEY'
n0.inputs[3].default_value = 1.45
n0.inputs[27].default_value = (0.0, 0.0, 0.0, 1.0)
n0.inputs[28].default_value = 1.0
n1 = _N.new('ShaderNodeMapping'); n1.name = 'Mapping'; n1.location = (-685, -9)
n1.inputs[3].default_value = (1.0, 1.0, 200.0)
n2 = _N.new('ShaderNodeTexNoise'); n2.name = 'Noise Texture'; n2.location = (-409, 16)
n3 = _N.new('ShaderNodeTexCoord'); n3.name = 'Texture Coordinate'; n3.location = (-933, -63)
n4 = _N.new('ShaderNodeOutputMaterial'); n4.name = 'Material Output.001'; n4.location = (300, 300)
n5 = _N.new('ShaderNodeBump'); n5.name = 'Bump'; n5.location = (-183, -129)
n5.inputs[0].default_value = 0.02
n5.inputs[1].default_value = 0.1
n5.inputs[2].default_value = 1.0
n6 = _N.new('ShaderNodeMix'); n6.name = 'Mix'; n6.location = (-189, 140)
n6.data_type = 'RGBA'
n6.inputs[6].default_value = (1.0, 1.0, 1.0, 1.0)
n6.inputs[7].default_value = (0.0, 0.0, 0.0, 1.0)
_L.new(n2.outputs[0], n5.inputs[3])
_L.new(n1.outputs[0], n2.inputs[0])
_L.new(n3.outputs[0], n1.inputs[0])
_L.new(n2.outputs[0], n6.inputs[0])
_L.new(n6.outputs[2], n0.inputs[0])
_L.new(n5.outputs[0], n0.inputs[5])
_L.new(n0.outputs[0], n4.inputs[0])
n4.is_active_output = True
mat_material_024.use_nodes = True; mat_material_024.node_tree.nodes.clear()
_N = mat_material_024.node_tree.nodes; _L = mat_material_024.node_tree.links
n0 = _N.new('ShaderNodeBsdfPrincipled'); n0.name = 'Principled BSDF'; n0.location = (10, 300)
n0.distribution = 'GGX'
n0.subsurface_method = 'BURLEY'
n0.inputs[3].default_value = 1.45
n0.inputs[27].default_value = (0.0, 0.0, 0.0, 1.0)
n0.inputs[28].default_value = 1.0
n1 = _N.new('ShaderNodeMapping'); n1.name = 'Mapping'; n1.location = (-685, -9)
n1.inputs[3].default_value = (1.0, 1.0, 200.0)
n2 = _N.new('ShaderNodeTexNoise'); n2.name = 'Noise Texture'; n2.location = (-409, 16)
n3 = _N.new('ShaderNodeTexCoord'); n3.name = 'Texture Coordinate'; n3.location = (-933, -63)
n4 = _N.new('ShaderNodeOutputMaterial'); n4.name = 'Material Output.001'; n4.location = (300, 300)
n5 = _N.new('ShaderNodeBump'); n5.name = 'Bump'; n5.location = (-183, -129)
n5.inputs[0].default_value = 0.02
n5.inputs[1].default_value = 0.1
n5.inputs[2].default_value = 1.0
n6 = _N.new('ShaderNodeMix'); n6.name = 'Mix'; n6.location = (-189, 140)
n6.data_type = 'RGBA'
n6.inputs[6].default_value = (1.0, 1.0, 1.0, 1.0)
n6.inputs[7].default_value = (0.0, 0.0, 0.0, 1.0)
_L.new(n2.outputs[0], n5.inputs[3])
_L.new(n1.outputs[0], n2.inputs[0])
_L.new(n3.outputs[0], n1.inputs[0])
_L.new(n2.outputs[0], n6.inputs[0])
_L.new(n6.outputs[2], n0.inputs[0])
_L.new(n5.outputs[0], n0.inputs[5])
_L.new(n0.outputs[0], n4.inputs[0])
n4.is_active_output = True
mat_material_025.use_nodes = True; mat_material_025.node_tree.nodes.clear()
_N = mat_material_025.node_tree.nodes; _L = mat_material_025.node_tree.links
n0 = _N.new('ShaderNodeBsdfPrincipled'); n0.name = 'Principled BSDF'; n0.location = (10, 300)
n0.distribution = 'GGX'
n0.subsurface_method = 'BURLEY'
n0.inputs[3].default_value = 1.45
n0.inputs[27].default_value = (0.0, 0.0, 0.0, 1.0)
n0.inputs[28].default_value = 1.0
n1 = _N.new('ShaderNodeMapping'); n1.name = 'Mapping'; n1.location = (-685, -9)
n1.inputs[3].default_value = (1.0, 1.0, 200.0)
n2 = _N.new('ShaderNodeTexNoise'); n2.name = 'Noise Texture'; n2.location = (-409, 16)
n3 = _N.new('ShaderNodeTexCoord'); n3.name = 'Texture Coordinate'; n3.location = (-933, -63)
n4 = _N.new('ShaderNodeOutputMaterial'); n4.name = 'Material Output.001'; n4.location = (300, 300)
n5 = _N.new('ShaderNodeBump'); n5.name = 'Bump'; n5.location = (-183, -129)
n5.inputs[0].default_value = 0.02
n5.inputs[1].default_value = 0.1
n5.inputs[2].default_value = 1.0
n6 = _N.new('ShaderNodeMix'); n6.name = 'Mix'; n6.location = (-189, 140)
n6.data_type = 'RGBA'
n6.inputs[6].default_value = (1.0, 1.0, 1.0, 1.0)
n6.inputs[7].default_value = (0.0, 0.0, 0.0, 1.0)
_L.new(n2.outputs[0], n5.inputs[3])
_L.new(n1.outputs[0], n2.inputs[0])
_L.new(n3.outputs[0], n1.inputs[0])
_L.new(n2.outputs[0], n6.inputs[0])
_L.new(n6.outputs[2], n0.inputs[0])
_L.new(n5.outputs[0], n0.inputs[5])
_L.new(n0.outputs[0], n4.inputs[0])
n4.is_active_output = True
mat_material_026.use_nodes = True; mat_material_026.node_tree.nodes.clear()
_N = mat_material_026.node_tree.nodes; _L = mat_material_026.node_tree.links
n0 = _N.new('ShaderNodeBsdfPrincipled'); n0.name = 'Principled BSDF'; n0.location = (10, 300)
n0.distribution = 'GGX'
n0.subsurface_method = 'BURLEY'
n0.inputs[3].default_value = 1.45
n0.inputs[27].default_value = (0.0, 0.0, 0.0, 1.0)
n0.inputs[28].default_value = 1.0
n1 = _N.new('ShaderNodeMapping'); n1.name = 'Mapping'; n1.location = (-685, -9)
n1.inputs[3].default_value = (1.0, 1.0, 200.0)
n2 = _N.new('ShaderNodeTexNoise'); n2.name = 'Noise Texture'; n2.location = (-409, 16)
n3 = _N.new('ShaderNodeTexCoord'); n3.name = 'Texture Coordinate'; n3.location = (-933, -63)
n4 = _N.new('ShaderNodeOutputMaterial'); n4.name = 'Material Output.001'; n4.location = (300, 300)
n5 = _N.new('ShaderNodeBump'); n5.name = 'Bump'; n5.location = (-183, -129)
n5.inputs[0].default_value = 0.02
n5.inputs[1].default_value = 0.1
n5.inputs[2].default_value = 1.0
n6 = _N.new('ShaderNodeMix'); n6.name = 'Mix'; n6.location = (-189, 140)
n6.data_type = 'RGBA'
n6.inputs[6].default_value = (1.0, 1.0, 1.0, 1.0)
n6.inputs[7].default_value = (0.0, 0.0, 0.0, 1.0)
_L.new(n2.outputs[0], n5.inputs[3])
_L.new(n1.outputs[0], n2.inputs[0])
_L.new(n3.outputs[0], n1.inputs[0])
_L.new(n2.outputs[0], n6.inputs[0])
_L.new(n6.outputs[2], n0.inputs[0])
_L.new(n5.outputs[0], n0.inputs[5])
_L.new(n0.outputs[0], n4.inputs[0])
n4.is_active_output = True
mat_material_027.use_nodes = True; mat_material_027.node_tree.nodes.clear()
_N = mat_material_027.node_tree.nodes; _L = mat_material_027.node_tree.links
n0 = _N.new('ShaderNodeBsdfPrincipled'); n0.name = 'Principled BSDF'; n0.location = (10, 300)
n0.distribution = 'GGX'
n0.subsurface_method = 'BURLEY'
n0.inputs[3].default_value = 1.45
n0.inputs[27].default_value = (0.0, 0.0, 0.0, 1.0)
n0.inputs[28].default_value = 1.0
n1 = _N.new('ShaderNodeMapping'); n1.name = 'Mapping'; n1.location = (-685, -9)
n1.inputs[3].default_value = (1.0, 1.0, 200.0)
n2 = _N.new('ShaderNodeTexNoise'); n2.name = 'Noise Texture'; n2.location = (-409, 16)
n3 = _N.new('ShaderNodeTexCoord'); n3.name = 'Texture Coordinate'; n3.location = (-933, -63)
n4 = _N.new('ShaderNodeOutputMaterial'); n4.name = 'Material Output.001'; n4.location = (300, 300)
n5 = _N.new('ShaderNodeBump'); n5.name = 'Bump'; n5.location = (-183, -129)
n5.inputs[0].default_value = 0.02
n5.inputs[1].default_value = 0.1
n5.inputs[2].default_value = 1.0
n6 = _N.new('ShaderNodeMix'); n6.name = 'Mix'; n6.location = (-189, 140)
n6.data_type = 'RGBA'
n6.inputs[6].default_value = (1.0, 1.0, 1.0, 1.0)
n6.inputs[7].default_value = (0.0, 0.0, 0.0, 1.0)
_L.new(n2.outputs[0], n5.inputs[3])
_L.new(n1.outputs[0], n2.inputs[0])
_L.new(n3.outputs[0], n1.inputs[0])
_L.new(n2.outputs[0], n6.inputs[0])
_L.new(n6.outputs[2], n0.inputs[0])
_L.new(n5.outputs[0], n0.inputs[5])
_L.new(n0.outputs[0], n4.inputs[0])
n4.is_active_output = True

# ---- world
world_world = bpy.data.worlds.new('World'); scene.world = world_world
world_world.use_nodes = True; world_world.node_tree.nodes.clear()
_N = world_world.node_tree.nodes; _L = world_world.node_tree.links
n0 = _N.new('ShaderNodeOutputWorld'); n0.name = 'World Output'; n0.location = (300, 300)
n1 = _N.new('ShaderNodeBackground'); n1.name = 'Background'; n1.location = (10, 300)
n1.inputs[0].default_value = (0.05088, 0.05088, 0.05088, 1.0)
_L.new(n1.outputs[0], n0.inputs[0])
n0.is_active_output = True
world_world.color = (0.05088, 0.05088, 0.05088)
world_world.use_sun_shadow = False
world_world.sun_shadow_jitter_overblur = 0.0

# ---- meshes
me_plane = bpy.data.meshes.new('Plane')
me_plane.from_pydata([(-5.0, -5.0, 0.0), (5.0, -5.0, 0.0), (-5.0, 5.0, 0.0), (5.0, 5.0, 0.0), (-4.834, -4.834, 0.0), (4.834, -4.834, 0.0), (4.834, 4.834, 0.0), (-4.834, 4.834, 0.0), (-4.834, 4.834, 3.0), (-4.834, -4.834, 3.0), (4.834, -4.834, 3.0), (4.834, 4.834, 3.0), (-5.0, -5.0, 3.0), (5.0, -5.0, 3.0), (5.0, 5.0, 3.0), (-5.0, 5.0, 3.0), (4.834, -4.834, 0.1451), (-4.834, -4.834, 0.1451), (-4.834, 4.834, 0.1451), (4.834, 4.834, 0.1451), (-4.834, 4.834, 0.1968), (-4.834, -4.834, 0.1968), (4.834, -4.834, 0.1968), (4.834, 4.834, 0.1968), (4.834, -4.834, 0.3419), (-4.834, 4.834, 0.3419), (-4.834, -4.834, 0.3419), (4.834, 4.834, 0.3419)], [], [(4, 5, 6, 7), (19, 16, 10, 11), (0, 1, 13, 12), (16, 17, 9, 10), (18, 19, 11, 8), (12, 13, 10, 9), (13, 14, 11, 10), (14, 15, 8, 11), (15, 12, 9, 8), (2, 0, 12, 15), (17, 18, 8, 9), (3, 2, 15, 14), (1, 3, 14, 13), (4, 7, 20, 21), (19, 18, 25, 27), (6, 5, 22, 23), (16, 19, 27, 24), (21, 20, 25, 26), (20, 23, 27, 25), (22, 21, 26, 24), (23, 22, 24, 27), (7, 6, 23, 20), (17, 16, 24, 26), (5, 4, 21, 22), (18, 17, 26, 25)])
_uv = me_plane.uv_layers.new(name='UVMap')
_uv.uv.foreach_set('vector', [0.01664, 0.01664, 0.9834, 0.01664, 0.9834, 0.9834, 0.01664, 0.9834, 0.9834, 0.9834, 0.9834, 0.01664, 0.9834, 0.01664, 0.9834, 0.9834, 0.0, 0.0, 0.0, 0.0, 0.0, 0.0, 0.0, 0.0, 0.9834, 0.01664, 0.01664, 0.01664, 0.01664, 0.01664, 0.9834, 0.01664, 0.01664, 0.9834, 0.9834, 0.9834, 0.9834, 0.9834, 0.01664, 0.9834, 0.0, 0.0, 1.0, 0.0, 0.9834, 0.01664, 0.01664, 0.01664, 1.0, 0.0, 1.0, 1.0, 0.9834, 0.9834, 0.9834, 0.01664, 1.0, 1.0, 0.0, 1.0, 0.01664, 0.9834, 0.9834, 0.9834, 0.0, 1.0, 0.0, 0.0, 0.01664, 0.01664, 0.01664, 0.9834, 0.0, 0.0, 0.0, 0.0, 0.0, 0.0, 0.0, 0.0, 0.01664, 0.01664, 0.01664, 0.9834, 0.01664, 0.9834, 0.01664, 0.01664, 0.0, 0.0, 0.0, 0.0, 0.0, 0.0, 0.0, 0.0, 0.0, 0.0, 0.0, 0.0, 0.0, 0.0, 0.0, 0.0, 0.01664, 0.01664, 0.01664, 0.9834, 0.01664, 0.9834, 0.01664, 0.01664, 0.9834, 0.9834, 0.01664, 0.9834, 0.01664, 0.9834, 0.9834, 0.9834, 0.9834, 0.9834, 0.9834, 0.01664, 0.9834, 0.01664, 0.9834, 0.9834, 0.9834, 0.01664, 0.9834, 0.9834, 0.9834, 0.9834, 0.9834, 0.01664, 0.01664, 0.01664, 0.01664, 0.9834, 0.01664, 0.9834, 0.01664, 0.01664, 0.01664, 0.9834, 0.9834, 0.9834, 0.9834, 0.9834, 0.01664, 0.9834, 0.9834, 0.01664, 0.01664, 0.01664, 0.01664, 0.01664, 0.9834, 0.01664, 0.9834, 0.9834, 0.9834, 0.01664, 0.9834, 0.01664, 0.9834, 0.9834, 0.01664, 0.9834, 0.9834, 0.9834, 0.9834, 0.9834, 0.01664, 0.9834, 0.01664, 0.01664, 0.9834, 0.01664, 0.9834, 0.01664, 0.01664, 0.01664, 0.9834, 0.01664, 0.01664, 0.01664, 0.01664, 0.01664, 0.9834, 0.01664, 0.01664, 0.9834, 0.01664, 0.01664, 0.01664, 0.01664, 0.01664, 0.9834])
me_plane.materials.append(mat_material)
me_plane.use_remesh_fix_poles = True
me_plane.use_remesh_preserve_attributes = False
me_plane.use_mirror_vertex_groups = False
me_plane.update()
me_cube_001 = bpy.data.meshes.new('Cube.001')
me_cube_001.from_pydata([(-0.25, -0.25, -1.5), (-0.25, -0.25, 1.5), (-0.25, 0.25, -1.5), (-0.25, 0.25, 1.5), (0.25, -0.25, -1.5), (0.25, -0.25, 1.5), (0.25, 0.25, -1.5), (0.25, 0.25, 1.5)], [], [(0, 1, 3, 2), (2, 3, 7, 6), (6, 7, 5, 4), (4, 5, 1, 0), (2, 6, 4, 0), (7, 3, 1, 5)])
_uv = me_cube_001.uv_layers.new(name='UVMap')
_uv.uv.foreach_set('vector', [0.375, 0.0, 0.625, 0.0, 0.625, 0.25, 0.375, 0.25, 0.375, 0.25, 0.625, 0.25, 0.625, 0.5, 0.375, 0.5, 0.375, 0.5, 0.625, 0.5, 0.625, 0.75, 0.375, 0.75, 0.375, 0.75, 0.625, 0.75, 0.625, 1.0, 0.375, 1.0, 0.125, 0.5, 0.375, 0.5, 0.375, 0.75, 0.125, 0.75, 0.625, 0.5, 0.875, 0.5, 0.875, 0.75, 0.625, 0.75])
me_cube_001.materials.append(mat_material_001)
me_cube_001.use_remesh_fix_poles = True
me_cube_001.use_remesh_preserve_attributes = False
me_cube_001.use_mirror_vertex_groups = False
me_cube_001.update()
me_cube_003 = bpy.data.meshes.new('Cube.003')
me_cube_003.from_pydata([(-1.0, -1.0, -1.0), (-1.0, -1.0, 1.0), (-1.0, 1.0, -1.0), (-1.0, 1.0, 1.0), (1.0, -1.0, -1.0), (1.0, -1.0, 1.0), (1.0, 1.0, -1.0), (1.0, 1.0, 1.0)], [], [(0, 1, 3, 2), (2, 3, 7, 6), (6, 7, 5, 4), (4, 5, 1, 0), (2, 6, 4, 0), (7, 3, 1, 5)])
_uv = me_cube_003.uv_layers.new(name='UVMap')
_uv.uv.foreach_set('vector', [0.375, 0.0, 0.625, 0.0, 0.625, 0.25, 0.375, 0.25, 0.375, 0.25, 0.625, 0.25, 0.625, 0.5, 0.375, 0.5, 0.375, 0.5, 0.625, 0.5, 0.625, 0.75, 0.375, 0.75, 0.375, 0.75, 0.625, 0.75, 0.625, 1.0, 0.375, 1.0, 0.125, 0.5, 0.375, 0.5, 0.375, 0.75, 0.125, 0.75, 0.625, 0.5, 0.875, 0.5, 0.875, 0.75, 0.625, 0.75])
me_cube_003.materials.append(mat_material_004)
me_cube_003.use_remesh_fix_poles = True
me_cube_003.use_remesh_preserve_attributes = False
me_cube_003.use_mirror_vertex_groups = False
me_cube_003.update()
me_cube_004 = bpy.data.meshes.new('Cube.004')
me_cube_004.from_pydata([(-1.0, -1.0, -1.0), (-1.0, -1.0, 1.0), (-1.0, 1.0, -1.0), (-1.0, 1.0, 1.0), (1.0, -1.0, -1.0), (1.0, -1.0, 1.0), (1.0, 1.0, -1.0), (1.0, 1.0, 1.0)], [], [(0, 1, 3, 2), (2, 3, 7, 6), (6, 7, 5, 4), (4, 5, 1, 0), (2, 6, 4, 0), (7, 3, 1, 5)])
_uv = me_cube_004.uv_layers.new(name='UVMap')
_uv.uv.foreach_set('vector', [0.375, 0.0, 0.625, 0.0, 0.625, 0.25, 0.375, 0.25, 0.375, 0.25, 0.625, 0.25, 0.625, 0.5, 0.375, 0.5, 0.375, 0.5, 0.625, 0.5, 0.625, 0.75, 0.375, 0.75, 0.375, 0.75, 0.625, 0.75, 0.625, 1.0, 0.375, 1.0, 0.125, 0.5, 0.375, 0.5, 0.375, 0.75, 0.125, 0.75, 0.625, 0.5, 0.875, 0.5, 0.875, 0.75, 0.625, 0.75])
me_cube_004.materials.append(mat_material_005)
me_cube_004.use_remesh_fix_poles = True
me_cube_004.use_remesh_preserve_attributes = False
me_cube_004.use_mirror_vertex_groups = False
me_cube_004.update()
me_cube_006 = bpy.data.meshes.new('Cube.006')
me_cube_006.from_pydata([(-1.0, -1.0, -1.0), (-1.0, -1.0, 1.0), (-1.0, 1.0, -1.0), (-1.0, 1.0, 1.0), (1.0, -1.0, -1.0), (1.0, -1.0, 1.0), (1.0, 1.0, -1.0), (1.0, 1.0, 1.0)], [], [(0, 1, 3, 2), (2, 3, 7, 6), (6, 7, 5, 4), (4, 5, 1, 0), (2, 6, 4, 0), (7, 3, 1, 5)])
_uv = me_cube_006.uv_layers.new(name='UVMap')
_uv.uv.foreach_set('vector', [0.375, 0.0, 0.625, 0.0, 0.625, 0.25, 0.375, 0.25, 0.375, 0.25, 0.625, 0.25, 0.625, 0.5, 0.375, 0.5, 0.375, 0.5, 0.625, 0.5, 0.625, 0.75, 0.375, 0.75, 0.375, 0.75, 0.625, 0.75, 0.625, 1.0, 0.375, 1.0, 0.125, 0.5, 0.375, 0.5, 0.375, 0.75, 0.125, 0.75, 0.625, 0.5, 0.875, 0.5, 0.875, 0.75, 0.625, 0.75])
me_cube_006.materials.append(mat_material_006)
me_cube_006.use_remesh_fix_poles = True
me_cube_006.use_remesh_preserve_attributes = False
me_cube_006.use_mirror_vertex_groups = False
me_cube_006.update()
me_cube_007 = bpy.data.meshes.new('Cube.007')
me_cube_007.from_pydata([(-1.0, -1.0, -1.0), (-1.0, -1.0, 1.0), (-1.0, 1.0, -1.0), (-1.0, 1.0, 1.0), (1.0, -1.0, -1.0), (1.0, -1.0, 1.0), (1.0, 1.0, -1.0), (1.0, 1.0, 1.0)], [], [(0, 1, 3, 2), (2, 3, 7, 6), (6, 7, 5, 4), (4, 5, 1, 0), (2, 6, 4, 0), (7, 3, 1, 5)])
_uv = me_cube_007.uv_layers.new(name='UVMap')
_uv.uv.foreach_set('vector', [0.375, 0.0, 0.625, 0.0, 0.625, 0.25, 0.375, 0.25, 0.375, 0.25, 0.625, 0.25, 0.625, 0.5, 0.375, 0.5, 0.375, 0.5, 0.625, 0.5, 0.625, 0.75, 0.375, 0.75, 0.375, 0.75, 0.625, 0.75, 0.625, 1.0, 0.375, 1.0, 0.125, 0.5, 0.375, 0.5, 0.375, 0.75, 0.125, 0.75, 0.625, 0.5, 0.875, 0.5, 0.875, 0.75, 0.625, 0.75])
me_cube_007.materials.append(mat_material_002)
me_cube_007.use_remesh_fix_poles = True
me_cube_007.use_remesh_preserve_attributes = False
me_cube_007.use_mirror_vertex_groups = False
me_cube_007.update()
me_cube_008 = bpy.data.meshes.new('Cube.008')
me_cube_008.from_pydata([(-2.5, -0.1, -1.5), (-2.5, -0.1, 1.5), (-2.5, 0.1, -1.5), (-2.5, 0.1, 1.5), (2.5, -0.1, -1.5), (2.5, -0.1, 1.5), (2.5, 0.1, -1.5), (2.5, 0.1, 1.5), (-2.5, -0.01832, -1.418), (-2.5, -0.01832, 1.418), (-2.5, 0.01832, 1.418), (-2.5, 0.01832, -1.418), (-2.418, 0.1, -1.418), (-2.418, 0.1, 1.418), (2.418, 0.1, 1.418), (2.418, 0.1, -1.418), (2.5, 0.01832, -1.418), (2.5, 0.01832, 1.418), (2.5, -0.01832, 1.418), (2.5, -0.01832, -1.418), (2.418, -0.1, -1.418), (2.418, -0.1, 1.418), (-2.418, -0.1, 1.418), (-2.418, -0.1, -1.418), (-2.418, 0.01832, -1.5), (2.418, 0.01832, -1.5), (2.418, -0.01832, -1.5), (-2.418, -0.01832, -1.5), (2.418, 0.01832, 1.5), (-2.418, 0.01832, 1.5), (-2.418, -0.01832, 1.5), (2.418, -0.01832, 1.5)], [], [(8, 9, 10, 11), (12, 13, 14, 15), (16, 17, 18, 19), (20, 21, 22, 23), (24, 25, 26, 27), (28, 29, 30, 31), (0, 1, 9, 8), (1, 3, 10, 9), (3, 2, 11, 10), (2, 0, 8, 11), (2, 3, 13, 12), (3, 7, 14, 13), (7, 6, 15, 14), (6, 2, 12, 15), (6, 7, 17, 16), (7, 5, 18, 17), (5, 4, 19, 18), (4, 6, 16, 19), (4, 5, 21, 20), (5, 1, 22, 21), (1, 0, 23, 22), (0, 4, 20, 23), (2, 6, 25, 24), (6, 4, 26, 25), (4, 0, 27, 26), (0, 2, 24, 27), (7, 3, 29, 28), (3, 1, 30, 29), (1, 5, 31, 30), (5, 7, 28, 31)])
_uv = me_cube_008.uv_layers.new(name='UVMap')
_uv.uv.foreach_set('vector', [0.3818, 0.1021, 0.6182, 0.1021, 0.6182, 0.1479, 0.3818, 0.1479, 0.3818, 0.2541, 0.6182, 0.2541, 0.6182, 0.4959, 0.3818, 0.4959, 0.3818, 0.6021, 0.6182, 0.6021, 0.6182, 0.6479, 0.3818, 0.6479, 0.3818, 0.7541, 0.6182, 0.7541, 0.6182, 0.9959, 0.3818, 0.9959, 0.1291, 0.6021, 0.3709, 0.6021, 0.3709, 0.6479, 0.1291, 0.6479, 0.6291, 0.6021, 0.8709, 0.6021, 0.8709, 0.6479, 0.6291, 0.6479, 0.375, 0.0, 0.625, 0.0, 0.6182, 0.1021, 0.3818, 0.1021, 0.625, 0.0, 0.625, 0.25, 0.6182, 0.1479, 0.6182, 0.1021, 0.625, 0.25, 0.375, 0.25, 0.3818, 0.1479, 0.6182, 0.1479, 0.375, 0.25, 0.375, 0.0, 0.3818, 0.1021, 0.3818, 0.1479, 0.375, 0.25, 0.625, 0.25, 0.6182, 0.2541, 0.3818, 0.2541, 0.625, 0.25, 0.625, 0.5, 0.6182, 0.4959, 0.6182, 0.2541, 0.625, 0.5, 0.375, 0.5, 0.3818, 0.4959, 0.6182, 0.4959, 0.375, 0.5, 0.375, 0.25, 0.3818, 0.2541, 0.3818, 0.4959, 0.375, 0.5, 0.625, 0.5, 0.6182, 0.6021, 0.3818, 0.6021, 0.625, 0.5, 0.625, 0.75, 0.6182, 0.6479, 0.6182, 0.6021, 0.625, 0.75, 0.375, 0.75, 0.3818, 0.6479, 0.6182, 0.6479, 0.375, 0.75, 0.375, 0.5, 0.3818, 0.6021, 0.3818, 0.6479, 0.375, 0.75, 0.625, 0.75, 0.6182, 0.7541, 0.3818, 0.7541, 0.625, 0.75, 0.625, 1.0, 0.6182, 0.9959, 0.6182, 0.7541, 0.625, 1.0, 0.375, 1.0, 0.3818, 0.9959, 0.6182, 0.9959, 0.375, 1.0, 0.375, 0.75, 0.3818, 0.7541, 0.3818, 0.9959, 0.125, 0.5, 0.375, 0.5, 0.3709, 0.6021, 0.1291, 0.6021, 0.375, 0.5, 0.375, 0.75, 0.3709, 0.6479, 0.3709, 0.6021, 0.375, 0.75, 0.125, 0.75, 0.1291, 0.6479, 0.3709, 0.6479, 0.125, 0.75, 0.125, 0.5, 0.1291, 0.6021, 0.1291, 0.6479, 0.625, 0.5, 0.875, 0.5, 0.8709, 0.6021, 0.6291, 0.6021, 0.875, 0.5, 0.875, 0.75, 0.8709, 0.6479, 0.8709, 0.6021, 0.875, 0.75, 0.625, 0.75, 0.6291, 0.6479, 0.8709, 0.6479, 0.625, 0.75, 0.625, 0.5, 0.6291, 0.6021, 0.6291, 0.6479])
me_cube_008.materials.append(mat_material_007)
me_cube_008.use_remesh_fix_poles = True
me_cube_008.use_remesh_preserve_attributes = False
me_cube_008.use_mirror_vertex_groups = False
me_cube_008.update()
me_cube_009 = bpy.data.meshes.new('Cube.009')
me_cube_009.from_pydata([(-1.0, -1.0, -1.0), (-1.0, -1.0, 1.0), (-1.0, 1.0, -1.0), (-1.0, 1.0, 1.0), (1.0, -1.0, -1.0), (1.0, -1.0, 1.0), (1.0, 1.0, -1.0), (1.0, 1.0, 1.0)], [], [(0, 1, 3, 2), (2, 3, 7, 6), (6, 7, 5, 4), (4, 5, 1, 0), (2, 6, 4, 0), (7, 3, 1, 5)])
_uv = me_cube_009.uv_layers.new(name='UVMap')
_uv.uv.foreach_set('vector', [0.375, 0.0, 0.625, 0.0, 0.625, 0.25, 0.375, 0.25, 0.375, 0.25, 0.625, 0.25, 0.625, 0.5, 0.375, 0.5, 0.375, 0.5, 0.625, 0.5, 0.625, 0.75, 0.375, 0.75, 0.375, 0.75, 0.625, 0.75, 0.625, 1.0, 0.375, 1.0, 0.125, 0.5, 0.375, 0.5, 0.375, 0.75, 0.125, 0.75, 0.625, 0.5, 0.875, 0.5, 0.875, 0.75, 0.625, 0.75])
me_cube_009.materials.append(mat_material_009)
me_cube_009.use_remesh_fix_poles = True
me_cube_009.use_remesh_preserve_attributes = False
me_cube_009.use_mirror_vertex_groups = False
me_cube_009.update()
me_cube_010 = bpy.data.meshes.new('Cube.010')
me_cube_010.from_pydata([(-1.0, -1.0, -1.0), (-1.0, -1.0, 1.0), (-1.0, 1.0, -1.0), (-1.0, 1.0, 1.0), (1.0, -1.0, -1.0), (1.0, -1.0, 1.0), (1.0, 1.0, -1.0), (1.0, 1.0, 1.0)], [], [(0, 1, 3, 2), (2, 3, 7, 6), (6, 7, 5, 4), (4, 5, 1, 0), (2, 6, 4, 0), (7, 3, 1, 5)])
_uv = me_cube_010.uv_layers.new(name='UVMap')
_uv.uv.foreach_set('vector', [0.375, 0.0, 0.625, 0.0, 0.625, 0.25, 0.375, 0.25, 0.375, 0.25, 0.625, 0.25, 0.625, 0.5, 0.375, 0.5, 0.375, 0.5, 0.625, 0.5, 0.625, 0.75, 0.375, 0.75, 0.375, 0.75, 0.625, 0.75, 0.625, 1.0, 0.375, 1.0, 0.125, 0.5, 0.375, 0.5, 0.375, 0.75, 0.125, 0.75, 0.625, 0.5, 0.875, 0.5, 0.875, 0.75, 0.625, 0.75])
me_cube_010.materials.append(mat_material_008)
me_cube_010.use_remesh_fix_poles = True
me_cube_010.use_remesh_preserve_attributes = False
me_cube_010.use_mirror_vertex_groups = False
me_cube_010.update()
me_cube_011 = bpy.data.meshes.new('Cube.011')
me_cube_011.from_pydata([(-1.0, -1.0, -1.0), (-1.0, -1.0, 1.0), (-1.0, 1.0, -1.0), (-1.0, 1.0, 1.0), (1.0, -1.0, -1.0), (1.0, -1.0, 1.0), (1.0, 1.0, -1.0), (1.0, 1.0, 1.0)], [], [(0, 1, 3, 2), (2, 3, 7, 6), (6, 7, 5, 4), (4, 5, 1, 0), (2, 6, 4, 0), (7, 3, 1, 5)])
_uv = me_cube_011.uv_layers.new(name='UVMap')
_uv.uv.foreach_set('vector', [0.375, 0.0, 0.625, 0.0, 0.625, 0.25, 0.375, 0.25, 0.375, 0.25, 0.625, 0.25, 0.625, 0.5, 0.375, 0.5, 0.375, 0.5, 0.625, 0.5, 0.625, 0.75, 0.375, 0.75, 0.375, 0.75, 0.625, 0.75, 0.625, 1.0, 0.375, 1.0, 0.125, 0.5, 0.375, 0.5, 0.375, 0.75, 0.125, 0.75, 0.625, 0.5, 0.875, 0.5, 0.875, 0.75, 0.625, 0.75])
me_cube_011.materials.append(mat_material_015)
me_cube_011.use_remesh_fix_poles = True
me_cube_011.use_remesh_preserve_attributes = False
me_cube_011.use_mirror_vertex_groups = False
me_cube_011.update()
me_cube_012 = bpy.data.meshes.new('Cube.012')
me_cube_012.from_pydata([(-1.0, -1.0, -1.0), (-1.0, -1.0, 1.0), (-1.0, 1.0, -1.0), (-1.0, 1.0, 1.0), (1.0, -1.0, -1.0), (1.0, -1.0, 1.0), (1.0, 1.0, -1.0), (1.0, 1.0, 1.0)], [], [(0, 1, 3, 2), (2, 3, 7, 6), (6, 7, 5, 4), (4, 5, 1, 0), (2, 6, 4, 0), (7, 3, 1, 5)])
_uv = me_cube_012.uv_layers.new(name='UVMap')
_uv.uv.foreach_set('vector', [0.375, 0.0, 0.625, 0.0, 0.625, 0.25, 0.375, 0.25, 0.375, 0.25, 0.625, 0.25, 0.625, 0.5, 0.375, 0.5, 0.375, 0.5, 0.625, 0.5, 0.625, 0.75, 0.375, 0.75, 0.375, 0.75, 0.625, 0.75, 0.625, 1.0, 0.375, 1.0, 0.125, 0.5, 0.375, 0.5, 0.375, 0.75, 0.125, 0.75, 0.625, 0.5, 0.875, 0.5, 0.875, 0.75, 0.625, 0.75])
me_cube_012.materials.append(mat_material_017)
me_cube_012.use_remesh_fix_poles = True
me_cube_012.use_remesh_preserve_attributes = False
me_cube_012.use_mirror_vertex_groups = False
me_cube_012.update()
me_cube_013 = bpy.data.meshes.new('Cube.013')
me_cube_013.from_pydata([(-1.0, -1.0, -1.0), (-1.0, -1.0, 1.0), (-1.0, 1.0, -1.0), (-1.0, 1.0, 1.0), (1.0, -1.0, -1.0), (1.0, -1.0, 1.0), (1.0, 1.0, -1.0), (1.0, 1.0, 1.0)], [], [(0, 1, 3, 2), (2, 3, 7, 6), (6, 7, 5, 4), (4, 5, 1, 0), (2, 6, 4, 0), (7, 3, 1, 5)])
_uv = me_cube_013.uv_layers.new(name='UVMap')
_uv.uv.foreach_set('vector', [0.375, 0.0, 0.625, 0.0, 0.625, 0.25, 0.375, 0.25, 0.375, 0.25, 0.625, 0.25, 0.625, 0.5, 0.375, 0.5, 0.375, 0.5, 0.625, 0.5, 0.625, 0.75, 0.375, 0.75, 0.375, 0.75, 0.625, 0.75, 0.625, 1.0, 0.375, 1.0, 0.125, 0.5, 0.375, 0.5, 0.375, 0.75, 0.125, 0.75, 0.625, 0.5, 0.875, 0.5, 0.875, 0.75, 0.625, 0.75])
me_cube_013.materials.append(mat_material_016)
me_cube_013.use_remesh_fix_poles = True
me_cube_013.use_remesh_preserve_attributes = False
me_cube_013.use_mirror_vertex_groups = False
me_cube_013.update()
me_cube_014 = bpy.data.meshes.new('Cube.014')
me_cube_014.from_pydata([(-1.0, -1.0, -1.0), (-1.0, -1.0, 1.0), (-1.0, 1.0, -1.0), (-1.0, 1.0, 1.0), (1.0, -1.0, -1.0), (1.0, -1.0, 1.0), (1.0, 1.0, -1.0), (1.0, 1.0, 1.0)], [], [(0, 1, 3, 2), (2, 3, 7, 6), (6, 7, 5, 4), (4, 5, 1, 0), (2, 6, 4, 0), (7, 3, 1, 5)])
_uv = me_cube_014.uv_layers.new(name='UVMap')
_uv.uv.foreach_set('vector', [0.375, 0.0, 0.625, 0.0, 0.625, 0.25, 0.375, 0.25, 0.375, 0.25, 0.625, 0.25, 0.625, 0.5, 0.375, 0.5, 0.375, 0.5, 0.625, 0.5, 0.625, 0.75, 0.375, 0.75, 0.375, 0.75, 0.625, 0.75, 0.625, 1.0, 0.375, 1.0, 0.125, 0.5, 0.375, 0.5, 0.375, 0.75, 0.125, 0.75, 0.625, 0.5, 0.875, 0.5, 0.875, 0.75, 0.625, 0.75])
me_cube_014.materials.append(mat_material_012)
me_cube_014.use_remesh_fix_poles = True
me_cube_014.use_remesh_preserve_attributes = False
me_cube_014.use_mirror_vertex_groups = False
me_cube_014.update()
me_cube_015 = bpy.data.meshes.new('Cube.015')
me_cube_015.from_pydata([(-1.0, -1.0, -1.0), (-1.0, -1.0, 1.0), (-1.0, 1.0, -1.0), (-1.0, 1.0, 1.0), (1.0, -1.0, -1.0), (1.0, -1.0, 1.0), (1.0, 1.0, -1.0), (1.0, 1.0, 1.0)], [], [(0, 1, 3, 2), (2, 3, 7, 6), (6, 7, 5, 4), (4, 5, 1, 0), (2, 6, 4, 0), (7, 3, 1, 5)])
_uv = me_cube_015.uv_layers.new(name='UVMap')
_uv.uv.foreach_set('vector', [0.375, 0.0, 0.625, 0.0, 0.625, 0.25, 0.375, 0.25, 0.375, 0.25, 0.625, 0.25, 0.625, 0.5, 0.375, 0.5, 0.375, 0.5, 0.625, 0.5, 0.625, 0.75, 0.375, 0.75, 0.375, 0.75, 0.625, 0.75, 0.625, 1.0, 0.375, 1.0, 0.125, 0.5, 0.375, 0.5, 0.375, 0.75, 0.125, 0.75, 0.625, 0.5, 0.875, 0.5, 0.875, 0.75, 0.625, 0.75])
me_cube_015.materials.append(mat_material_013)
me_cube_015.use_remesh_fix_poles = True
me_cube_015.use_remesh_preserve_attributes = False
me_cube_015.use_mirror_vertex_groups = False
me_cube_015.update()
me_cube_016 = bpy.data.meshes.new('Cube.016')
me_cube_016.from_pydata([(-1.0, -1.0, -1.0), (-1.0, -1.0, 1.0), (-1.0, 1.0, -1.0), (-1.0, 1.0, 1.0), (1.0, -1.0, -1.0), (1.0, -1.0, 1.0), (1.0, 1.0, -1.0), (1.0, 1.0, 1.0)], [], [(0, 1, 3, 2), (2, 3, 7, 6), (6, 7, 5, 4), (4, 5, 1, 0), (2, 6, 4, 0), (7, 3, 1, 5)])
_uv = me_cube_016.uv_layers.new(name='UVMap')
_uv.uv.foreach_set('vector', [0.375, 0.0, 0.625, 0.0, 0.625, 0.25, 0.375, 0.25, 0.375, 0.25, 0.625, 0.25, 0.625, 0.5, 0.375, 0.5, 0.375, 0.5, 0.625, 0.5, 0.625, 0.75, 0.375, 0.75, 0.375, 0.75, 0.625, 0.75, 0.625, 1.0, 0.375, 1.0, 0.125, 0.5, 0.375, 0.5, 0.375, 0.75, 0.125, 0.75, 0.625, 0.5, 0.875, 0.5, 0.875, 0.75, 0.625, 0.75])
me_cube_016.materials.append(mat_material_014)
me_cube_016.use_remesh_fix_poles = True
me_cube_016.use_remesh_preserve_attributes = False
me_cube_016.use_mirror_vertex_groups = False
me_cube_016.update()
me_cube_017 = bpy.data.meshes.new('Cube.017')
me_cube_017.from_pydata([(-1.0, -1.0, -1.0), (-1.0, -1.0, 1.0), (-1.0, 1.0, -1.0), (-1.0, 1.0, 1.0), (1.0, -1.0, -1.0), (1.0, -1.0, 1.0), (1.0, 1.0, -1.0), (1.0, 1.0, 1.0)], [], [(0, 1, 3, 2), (2, 3, 7, 6), (6, 7, 5, 4), (4, 5, 1, 0), (2, 6, 4, 0), (7, 3, 1, 5)])
_uv = me_cube_017.uv_layers.new(name='UVMap')
_uv.uv.foreach_set('vector', [0.375, 0.0, 0.625, 0.0, 0.625, 0.25, 0.375, 0.25, 0.375, 0.25, 0.625, 0.25, 0.625, 0.5, 0.375, 0.5, 0.375, 0.5, 0.625, 0.5, 0.625, 0.75, 0.375, 0.75, 0.375, 0.75, 0.625, 0.75, 0.625, 1.0, 0.375, 1.0, 0.125, 0.5, 0.375, 0.5, 0.375, 0.75, 0.125, 0.75, 0.625, 0.5, 0.875, 0.5, 0.875, 0.75, 0.625, 0.75])
me_cube_017.materials.append(mat_material_010)
me_cube_017.use_remesh_fix_poles = True
me_cube_017.use_remesh_preserve_attributes = False
me_cube_017.use_mirror_vertex_groups = False
me_cube_017.update()
me_cube_018 = bpy.data.meshes.new('Cube.018')
me_cube_018.from_pydata([(-1.0, -1.0, -1.0), (-1.0, -1.0, 1.0), (-1.0, 1.0, -1.0), (-1.0, 1.0, 1.0), (1.0, -1.0, -1.0), (1.0, -1.0, 1.0), (1.0, 1.0, -1.0), (1.0, 1.0, 1.0)], [], [(0, 1, 3, 2), (2, 3, 7, 6), (6, 7, 5, 4), (4, 5, 1, 0), (2, 6, 4, 0), (7, 3, 1, 5)])
_uv = me_cube_018.uv_layers.new(name='UVMap')
_uv.uv.foreach_set('vector', [0.375, 0.0, 0.625, 0.0, 0.625, 0.25, 0.375, 0.25, 0.375, 0.25, 0.625, 0.25, 0.625, 0.5, 0.375, 0.5, 0.375, 0.5, 0.625, 0.5, 0.625, 0.75, 0.375, 0.75, 0.375, 0.75, 0.625, 0.75, 0.625, 1.0, 0.375, 1.0, 0.125, 0.5, 0.375, 0.5, 0.375, 0.75, 0.125, 0.75, 0.625, 0.5, 0.875, 0.5, 0.875, 0.75, 0.625, 0.75])
me_cube_018.materials.append(mat_material_021)
me_cube_018.use_remesh_fix_poles = True
me_cube_018.use_remesh_preserve_attributes = False
me_cube_018.use_mirror_vertex_groups = False
me_cube_018.update()
me_cube_020 = bpy.data.meshes.new('Cube.020')
me_cube_020.from_pydata([(-1.0, -1.0, -1.0), (-1.0, -1.0, 1.0), (-1.0, 1.0, -1.0), (-1.0, 1.0, 1.0), (1.0, -1.0, -1.0), (1.0, -1.0, 1.0), (1.0, 1.0, -1.0), (1.0, 1.0, 1.0)], [], [(0, 1, 3, 2), (2, 3, 7, 6), (6, 7, 5, 4), (4, 5, 1, 0), (2, 6, 4, 0), (7, 3, 1, 5)])
_uv = me_cube_020.uv_layers.new(name='UVMap')
_uv.uv.foreach_set('vector', [0.375, 0.0, 0.625, 0.0, 0.625, 0.25, 0.375, 0.25, 0.375, 0.25, 0.625, 0.25, 0.625, 0.5, 0.375, 0.5, 0.375, 0.5, 0.625, 0.5, 0.625, 0.75, 0.375, 0.75, 0.375, 0.75, 0.625, 0.75, 0.625, 1.0, 0.375, 1.0, 0.125, 0.5, 0.375, 0.5, 0.375, 0.75, 0.125, 0.75, 0.625, 0.5, 0.875, 0.5, 0.875, 0.75, 0.625, 0.75])
me_cube_020.materials.append(mat_material_018)
me_cube_020.use_remesh_fix_poles = True
me_cube_020.use_remesh_preserve_attributes = False
me_cube_020.use_mirror_vertex_groups = False
me_cube_020.update()
me_cube_021 = bpy.data.meshes.new('Cube.021')
me_cube_021.from_pydata([(-1.0, -1.0, -1.0), (-1.0, -1.0, 1.0), (-1.0, 1.0, -1.0), (-1.0, 1.0, 1.0), (1.0, -1.0, -1.0), (1.0, -1.0, 1.0), (1.0, 1.0, -1.0), (1.0, 1.0, 1.0)], [], [(0, 1, 3, 2), (2, 3, 7, 6), (6, 7, 5, 4), (4, 5, 1, 0), (2, 6, 4, 0), (7, 3, 1, 5)])
_uv = me_cube_021.uv_layers.new(name='UVMap')
_uv.uv.foreach_set('vector', [0.375, 0.0, 0.625, 0.0, 0.625, 0.25, 0.375, 0.25, 0.375, 0.25, 0.625, 0.25, 0.625, 0.5, 0.375, 0.5, 0.375, 0.5, 0.625, 0.5, 0.625, 0.75, 0.375, 0.75, 0.375, 0.75, 0.625, 0.75, 0.625, 1.0, 0.375, 1.0, 0.125, 0.5, 0.375, 0.5, 0.375, 0.75, 0.125, 0.75, 0.625, 0.5, 0.875, 0.5, 0.875, 0.75, 0.625, 0.75])
me_cube_021.materials.append(mat_material_019)
me_cube_021.use_remesh_fix_poles = True
me_cube_021.use_remesh_preserve_attributes = False
me_cube_021.use_mirror_vertex_groups = False
me_cube_021.update()
me_cube_022 = bpy.data.meshes.new('Cube.022')
me_cube_022.from_pydata([(-1.0, -1.0, -1.0), (-1.0, -1.0, 1.0), (-1.0, 1.0, -1.0), (-1.0, 1.0, 1.0), (1.0, -1.0, -1.0), (1.0, -1.0, 1.0), (1.0, 1.0, -1.0), (1.0, 1.0, 1.0)], [], [(0, 1, 3, 2), (2, 3, 7, 6), (6, 7, 5, 4), (4, 5, 1, 0), (2, 6, 4, 0), (7, 3, 1, 5)])
_uv = me_cube_022.uv_layers.new(name='UVMap')
_uv.uv.foreach_set('vector', [0.375, 0.0, 0.625, 0.0, 0.625, 0.25, 0.375, 0.25, 0.375, 0.25, 0.625, 0.25, 0.625, 0.5, 0.375, 0.5, 0.375, 0.5, 0.625, 0.5, 0.625, 0.75, 0.375, 0.75, 0.375, 0.75, 0.625, 0.75, 0.625, 1.0, 0.375, 1.0, 0.125, 0.5, 0.375, 0.5, 0.375, 0.75, 0.125, 0.75, 0.625, 0.5, 0.875, 0.5, 0.875, 0.75, 0.625, 0.75])
me_cube_022.materials.append(mat_material_020)
me_cube_022.use_remesh_fix_poles = True
me_cube_022.use_remesh_preserve_attributes = False
me_cube_022.use_mirror_vertex_groups = False
me_cube_022.update()
me_cube_023 = bpy.data.meshes.new('Cube.023')
me_cube_023.from_pydata([(-2.5, -0.1, -1.5), (-2.5, -0.1, 1.5), (-2.5, 0.1, -1.5), (-2.5, 0.1, 1.5), (2.5, -0.1, -1.5), (2.5, -0.1, 1.5), (2.5, 0.1, -1.5), (2.5, 0.1, 1.5), (-2.5, -0.01832, -1.418), (-2.5, -0.01832, 1.418), (-2.5, 0.01832, 1.418), (-2.5, 0.01832, -1.418), (-2.418, 0.1, -1.418), (-2.418, 0.1, 1.418), (2.418, 0.1, 1.418), (2.418, 0.1, -1.418), (2.5, 0.01832, -1.418), (2.5, 0.01832, 1.418), (2.5, -0.01832, 1.418), (2.5, -0.01832, -1.418), (2.418, -0.1, -1.418), (2.418, -0.1, 1.418), (-2.418, -0.1, 1.418), (-2.418, -0.1, -1.418), (-2.418, 0.01832, -1.5), (2.418, 0.01832, -1.5), (2.418, -0.01832, -1.5), (-2.418, -0.01832, -1.5), (2.418, 0.01832, 1.5), (-2.418, 0.01832, 1.5), (-2.418, -0.01832, 1.5), (2.418, -0.01832, 1.5)], [], [(8, 9, 10, 11), (12, 13, 14, 15), (16, 17, 18, 19), (20, 21, 22, 23), (24, 25, 26, 27), (28, 29, 30, 31), (0, 1, 9, 8), (1, 3, 10, 9), (3, 2, 11, 10), (2, 0, 8, 11), (2, 3, 13, 12), (3, 7, 14, 13), (7, 6, 15, 14), (6, 2, 12, 15), (6, 7, 17, 16), (7, 5, 18, 17), (5, 4, 19, 18), (4, 6, 16, 19), (4, 5, 21, 20), (5, 1, 22, 21), (1, 0, 23, 22), (0, 4, 20, 23), (2, 6, 25, 24), (6, 4, 26, 25), (4, 0, 27, 26), (0, 2, 24, 27), (7, 3, 29, 28), (3, 1, 30, 29), (1, 5, 31, 30), (5, 7, 28, 31)])
_uv = me_cube_023.uv_layers.new(name='UVMap')
_uv.uv.foreach_set('vector', [0.3818, 0.1021, 0.6182, 0.1021, 0.6182, 0.1479, 0.3818, 0.1479, 0.3818, 0.2541, 0.6182, 0.2541, 0.6182, 0.4959, 0.3818, 0.4959, 0.3818, 0.6021, 0.6182, 0.6021, 0.6182, 0.6479, 0.3818, 0.6479, 0.3818, 0.7541, 0.6182, 0.7541, 0.6182, 0.9959, 0.3818, 0.9959, 0.1291, 0.6021, 0.3709, 0.6021, 0.3709, 0.6479, 0.1291, 0.6479, 0.6291, 0.6021, 0.8709, 0.6021, 0.8709, 0.6479, 0.6291, 0.6479, 0.375, 0.0, 0.625, 0.0, 0.6182, 0.1021, 0.3818, 0.1021, 0.625, 0.0, 0.625, 0.25, 0.6182, 0.1479, 0.6182, 0.1021, 0.625, 0.25, 0.375, 0.25, 0.3818, 0.1479, 0.6182, 0.1479, 0.375, 0.25, 0.375, 0.0, 0.3818, 0.1021, 0.3818, 0.1479, 0.375, 0.25, 0.625, 0.25, 0.6182, 0.2541, 0.3818, 0.2541, 0.625, 0.25, 0.625, 0.5, 0.6182, 0.4959, 0.6182, 0.2541, 0.625, 0.5, 0.375, 0.5, 0.3818, 0.4959, 0.6182, 0.4959, 0.375, 0.5, 0.375, 0.25, 0.3818, 0.2541, 0.3818, 0.4959, 0.375, 0.5, 0.625, 0.5, 0.6182, 0.6021, 0.3818, 0.6021, 0.625, 0.5, 0.625, 0.75, 0.6182, 0.6479, 0.6182, 0.6021, 0.625, 0.75, 0.375, 0.75, 0.3818, 0.6479, 0.6182, 0.6479, 0.375, 0.75, 0.375, 0.5, 0.3818, 0.6021, 0.3818, 0.6479, 0.375, 0.75, 0.625, 0.75, 0.6182, 0.7541, 0.3818, 0.7541, 0.625, 0.75, 0.625, 1.0, 0.6182, 0.9959, 0.6182, 0.7541, 0.625, 1.0, 0.375, 1.0, 0.3818, 0.9959, 0.6182, 0.9959, 0.375, 1.0, 0.375, 0.75, 0.3818, 0.7541, 0.3818, 0.9959, 0.125, 0.5, 0.375, 0.5, 0.3709, 0.6021, 0.1291, 0.6021, 0.375, 0.5, 0.375, 0.75, 0.3709, 0.6479, 0.3709, 0.6021, 0.375, 0.75, 0.125, 0.75, 0.1291, 0.6479, 0.3709, 0.6479, 0.125, 0.75, 0.125, 0.5, 0.1291, 0.6021, 0.1291, 0.6479, 0.625, 0.5, 0.875, 0.5, 0.8709, 0.6021, 0.6291, 0.6021, 0.875, 0.5, 0.875, 0.75, 0.8709, 0.6479, 0.8709, 0.6021, 0.875, 0.75, 0.625, 0.75, 0.6291, 0.6479, 0.8709, 0.6479, 0.625, 0.75, 0.625, 0.5, 0.6291, 0.6021, 0.6291, 0.6479])
me_cube_023.materials.append(mat_material_011)
me_cube_023.use_remesh_fix_poles = True
me_cube_023.use_remesh_preserve_attributes = False
me_cube_023.use_mirror_vertex_groups = False
me_cube_023.update()
me_cube_005 = bpy.data.meshes.new('Cube.005')
me_cube_005.from_pydata([(-2.5, -0.1, -1.5), (-2.5, -0.1, 1.5), (-2.5, 0.1, -1.5), (-2.5, 0.1, 1.5), (2.5, -0.1, -1.5), (2.5, -0.1, 1.5), (2.5, 0.1, -1.5), (2.5, 0.1, 1.5), (-2.5, -0.01832, -1.418), (-2.5, -0.01832, 1.418), (-2.5, 0.01832, 1.418), (-2.5, 0.01832, -1.418), (-2.418, 0.1, -1.418), (-2.418, 0.1, 1.418), (2.418, 0.1, 1.418), (2.418, 0.1, -1.418), (2.5, 0.01832, -1.418), (2.5, 0.01832, 1.418), (2.5, -0.01832, 1.418), (2.5, -0.01832, -1.418), (2.418, -0.1, -1.418), (2.418, -0.1, 1.418), (-2.418, -0.1, 1.418), (-2.418, -0.1, -1.418), (-2.418, 0.01832, -1.5), (2.418, 0.01832, -1.5), (2.418, -0.01832, -1.5), (-2.418, -0.01832, -1.5), (2.418, 0.01832, 1.5), (-2.418, 0.01832, 1.5), (-2.418, -0.01832, 1.5), (2.418, -0.01832, 1.5)], [], [(8, 9, 10, 11), (12, 13, 14, 15), (16, 17, 18, 19), (20, 21, 22, 23), (24, 25, 26, 27), (28, 29, 30, 31), (0, 1, 9, 8), (1, 3, 10, 9), (3, 2, 11, 10), (2, 0, 8, 11), (2, 3, 13, 12), (3, 7, 14, 13), (7, 6, 15, 14), (6, 2, 12, 15), (6, 7, 17, 16), (7, 5, 18, 17), (5, 4, 19, 18), (4, 6, 16, 19), (4, 5, 21, 20), (5, 1, 22, 21), (1, 0, 23, 22), (0, 4, 20, 23), (2, 6, 25, 24), (6, 4, 26, 25), (4, 0, 27, 26), (0, 2, 24, 27), (7, 3, 29, 28), (3, 1, 30, 29), (1, 5, 31, 30), (5, 7, 28, 31)])
_uv = me_cube_005.uv_layers.new(name='UVMap')
_uv.uv.foreach_set('vector', [0.3818, 0.1021, 0.6182, 0.1021, 0.6182, 0.1479, 0.3818, 0.1479, 0.3818, 0.2541, 0.6182, 0.2541, 0.6182, 0.4959, 0.3818, 0.4959, 0.3818, 0.6021, 0.6182, 0.6021, 0.6182, 0.6479, 0.3818, 0.6479, 0.3818, 0.7541, 0.6182, 0.7541, 0.6182, 0.9959, 0.3818, 0.9959, 0.1291, 0.6021, 0.3709, 0.6021, 0.3709, 0.6479, 0.1291, 0.6479, 0.6291, 0.6021, 0.8709, 0.6021, 0.8709, 0.6479, 0.6291, 0.6479, 0.375, 0.0, 0.625, 0.0, 0.6182, 0.1021, 0.3818, 0.1021, 0.625, 0.0, 0.625, 0.25, 0.6182, 0.1479, 0.6182, 0.1021, 0.625, 0.25, 0.375, 0.25, 0.3818, 0.1479, 0.6182, 0.1479, 0.375, 0.25, 0.375, 0.0, 0.3818, 0.1021, 0.3818, 0.1479, 0.375, 0.25, 0.625, 0.25, 0.6182, 0.2541, 0.3818, 0.2541, 0.625, 0.25, 0.625, 0.5, 0.6182, 0.4959, 0.6182, 0.2541, 0.625, 0.5, 0.375, 0.5, 0.3818, 0.4959, 0.6182, 0.4959, 0.375, 0.5, 0.375, 0.25, 0.3818, 0.2541, 0.3818, 0.4959, 0.375, 0.5, 0.625, 0.5, 0.6182, 0.6021, 0.3818, 0.6021, 0.625, 0.5, 0.625, 0.75, 0.6182, 0.6479, 0.6182, 0.6021, 0.625, 0.75, 0.375, 0.75, 0.3818, 0.6479, 0.6182, 0.6479, 0.375, 0.75, 0.375, 0.5, 0.3818, 0.6021, 0.3818, 0.6479, 0.375, 0.75, 0.625, 0.75, 0.6182, 0.7541, 0.3818, 0.7541, 0.625, 0.75, 0.625, 1.0, 0.6182, 0.9959, 0.6182, 0.7541, 0.625, 1.0, 0.375, 1.0, 0.3818, 0.9959, 0.6182, 0.9959, 0.375, 1.0, 0.375, 0.75, 0.3818, 0.7541, 0.3818, 0.9959, 0.125, 0.5, 0.375, 0.5, 0.3709, 0.6021, 0.1291, 0.6021, 0.375, 0.5, 0.375, 0.75, 0.3709, 0.6479, 0.3709, 0.6021, 0.375, 0.75, 0.125, 0.75, 0.1291, 0.6479, 0.3709, 0.6479, 0.125, 0.75, 0.125, 0.5, 0.1291, 0.6021, 0.1291, 0.6479, 0.625, 0.5, 0.875, 0.5, 0.8709, 0.6021, 0.6291, 0.6021, 0.875, 0.5, 0.875, 0.75, 0.8709, 0.6479, 0.8709, 0.6021, 0.875, 0.75, 0.625, 0.75, 0.6291, 0.6479, 0.8709, 0.6479, 0.625, 0.75, 0.625, 0.5, 0.6291, 0.6021, 0.6291, 0.6479])
me_cube_005.materials.append(mat_material_022)
me_cube_005.use_remesh_fix_poles = True
me_cube_005.use_remesh_preserve_attributes = False
me_cube_005.use_mirror_vertex_groups = False
me_cube_005.update()
me_cube_019 = bpy.data.meshes.new('Cube.019')
me_cube_019.from_pydata([(-2.5, -0.1, -1.5), (-2.5, -0.1, 1.5), (-2.5, 0.1, -1.5), (-2.5, 0.1, 1.5), (2.5, -0.1, -1.5), (2.5, -0.1, 1.5), (2.5, 0.1, -1.5), (2.5, 0.1, 1.5), (-2.5, -0.01832, -1.418), (-2.5, -0.01832, 1.418), (-2.5, 0.01832, 1.418), (-2.5, 0.01832, -1.418), (-2.418, 0.1, -1.418), (-2.418, 0.1, 1.418), (2.418, 0.1, 1.418), (2.418, 0.1, -1.418), (2.5, 0.01832, -1.418), (2.5, 0.01832, 1.418), (2.5, -0.01832, 1.418), (2.5, -0.01832, -1.418), (2.418, -0.1, -1.418), (2.418, -0.1, 1.418), (-2.418, -0.1, 1.418), (-2.418, -0.1, -1.418), (-2.418, 0.01832, -1.5), (2.418, 0.01832, -1.5), (2.418, -0.01832, -1.5), (-2.418, -0.01832, -1.5), (2.418, 0.01832, 1.5), (-2.418, 0.01832, 1.5), (-2.418, -0.01832, 1.5), (2.418, -0.01832, 1.5)], [], [(8, 9, 10, 11), (12, 13, 14, 15), (16, 17, 18, 19), (20, 21, 22, 23), (24, 25, 26, 27), (28, 29, 30, 31), (0, 1, 9, 8), (1, 3, 10, 9), (3, 2, 11, 10), (2, 0, 8, 11), (2, 3, 13, 12), (3, 7, 14, 13), (7, 6, 15, 14), (6, 2, 12, 15), (6, 7, 17, 16), (7, 5, 18, 17), (5, 4, 19, 18), (4, 6, 16, 19), (4, 5, 21, 20), (5, 1, 22, 21), (1, 0, 23, 22), (0, 4, 20, 23), (2, 6, 25, 24), (6, 4, 26, 25), (4, 0, 27, 26), (0, 2, 24, 27), (7, 3, 29, 28), (3, 1, 30, 29), (1, 5, 31, 30), (5, 7, 28, 31)])
_uv = me_cube_019.uv_layers.new(name='UVMap')
_uv.uv.foreach_set('vector', [0.3818, 0.1021, 0.6182, 0.1021, 0.6182, 0.1479, 0.3818, 0.1479, 0.3818, 0.2541, 0.6182, 0.2541, 0.6182, 0.4959, 0.3818, 0.4959, 0.3818, 0.6021, 0.6182, 0.6021, 0.6182, 0.6479, 0.3818, 0.6479, 0.3818, 0.7541, 0.6182, 0.7541, 0.6182, 0.9959, 0.3818, 0.9959, 0.1291, 0.6021, 0.3709, 0.6021, 0.3709, 0.6479, 0.1291, 0.6479, 0.6291, 0.6021, 0.8709, 0.6021, 0.8709, 0.6479, 0.6291, 0.6479, 0.375, 0.0, 0.625, 0.0, 0.6182, 0.1021, 0.3818, 0.1021, 0.625, 0.0, 0.625, 0.25, 0.6182, 0.1479, 0.6182, 0.1021, 0.625, 0.25, 0.375, 0.25, 0.3818, 0.1479, 0.6182, 0.1479, 0.375, 0.25, 0.375, 0.0, 0.3818, 0.1021, 0.3818, 0.1479, 0.375, 0.25, 0.625, 0.25, 0.6182, 0.2541, 0.3818, 0.2541, 0.625, 0.25, 0.625, 0.5, 0.6182, 0.4959, 0.6182, 0.2541, 0.625, 0.5, 0.375, 0.5, 0.3818, 0.4959, 0.6182, 0.4959, 0.375, 0.5, 0.375, 0.25, 0.3818, 0.2541, 0.3818, 0.4959, 0.375, 0.5, 0.625, 0.5, 0.6182, 0.6021, 0.3818, 0.6021, 0.625, 0.5, 0.625, 0.75, 0.6182, 0.6479, 0.6182, 0.6021, 0.625, 0.75, 0.375, 0.75, 0.3818, 0.6479, 0.6182, 0.6479, 0.375, 0.75, 0.375, 0.5, 0.3818, 0.6021, 0.3818, 0.6479, 0.375, 0.75, 0.625, 0.75, 0.6182, 0.7541, 0.3818, 0.7541, 0.625, 0.75, 0.625, 1.0, 0.6182, 0.9959, 0.6182, 0.7541, 0.625, 1.0, 0.375, 1.0, 0.3818, 0.9959, 0.6182, 0.9959, 0.375, 1.0, 0.375, 0.75, 0.3818, 0.7541, 0.3818, 0.9959, 0.125, 0.5, 0.375, 0.5, 0.3709, 0.6021, 0.1291, 0.6021, 0.375, 0.5, 0.375, 0.75, 0.3709, 0.6479, 0.3709, 0.6021, 0.375, 0.75, 0.125, 0.75, 0.1291, 0.6479, 0.3709, 0.6479, 0.125, 0.75, 0.125, 0.5, 0.1291, 0.6021, 0.1291, 0.6479, 0.625, 0.5, 0.875, 0.5, 0.8709, 0.6021, 0.6291, 0.6021, 0.875, 0.5, 0.875, 0.75, 0.8709, 0.6479, 0.8709, 0.6021, 0.875, 0.75, 0.625, 0.75, 0.6291, 0.6479, 0.8709, 0.6479, 0.625, 0.75, 0.625, 0.5, 0.6291, 0.6021, 0.6291, 0.6479])
me_cube_019.materials.append(mat_material_023)
me_cube_019.use_remesh_fix_poles = True
me_cube_019.use_remesh_preserve_attributes = False
me_cube_019.use_mirror_vertex_groups = False
me_cube_019.update()
me_cube_024 = bpy.data.meshes.new('Cube.024')
me_cube_024.from_pydata([(-2.5, -0.1, -1.5), (-2.5, -0.1, 1.5), (-2.5, 0.1, -1.5), (-2.5, 0.1, 1.5), (2.5, -0.1, -1.5), (2.5, -0.1, 1.5), (2.5, 0.1, -1.5), (2.5, 0.1, 1.5), (-2.5, -0.01832, -1.418), (-2.5, -0.01832, 1.418), (-2.5, 0.01832, 1.418), (-2.5, 0.01832, -1.418), (-2.418, 0.1, -1.418), (-2.418, 0.1, 1.418), (2.418, 0.1, 1.418), (2.418, 0.1, -1.418), (2.5, 0.01832, -1.418), (2.5, 0.01832, 1.418), (2.5, -0.01832, 1.418), (2.5, -0.01832, -1.418), (2.418, -0.1, -1.418), (2.418, -0.1, 1.418), (-2.418, -0.1, 1.418), (-2.418, -0.1, -1.418), (-2.418, 0.01832, -1.5), (2.418, 0.01832, -1.5), (2.418, -0.01832, -1.5), (-2.418, -0.01832, -1.5), (2.418, 0.01832, 1.5), (-2.418, 0.01832, 1.5), (-2.418, -0.01832, 1.5), (2.418, -0.01832, 1.5)], [], [(8, 9, 10, 11), (12, 13, 14, 15), (16, 17, 18, 19), (20, 21, 22, 23), (24, 25, 26, 27), (28, 29, 30, 31), (0, 1, 9, 8), (1, 3, 10, 9), (3, 2, 11, 10), (2, 0, 8, 11), (2, 3, 13, 12), (3, 7, 14, 13), (7, 6, 15, 14), (6, 2, 12, 15), (6, 7, 17, 16), (7, 5, 18, 17), (5, 4, 19, 18), (4, 6, 16, 19), (4, 5, 21, 20), (5, 1, 22, 21), (1, 0, 23, 22), (0, 4, 20, 23), (2, 6, 25, 24), (6, 4, 26, 25), (4, 0, 27, 26), (0, 2, 24, 27), (7, 3, 29, 28), (3, 1, 30, 29), (1, 5, 31, 30), (5, 7, 28, 31)])
_uv = me_cube_024.uv_layers.new(name='UVMap')
_uv.uv.foreach_set('vector', [0.3818, 0.1021, 0.6182, 0.1021, 0.6182, 0.1479, 0.3818, 0.1479, 0.3818, 0.2541, 0.6182, 0.2541, 0.6182, 0.4959, 0.3818, 0.4959, 0.3818, 0.6021, 0.6182, 0.6021, 0.6182, 0.6479, 0.3818, 0.6479, 0.3818, 0.7541, 0.6182, 0.7541, 0.6182, 0.9959, 0.3818, 0.9959, 0.1291, 0.6021, 0.3709, 0.6021, 0.3709, 0.6479, 0.1291, 0.6479, 0.6291, 0.6021, 0.8709, 0.6021, 0.8709, 0.6479, 0.6291, 0.6479, 0.375, 0.0, 0.625, 0.0, 0.6182, 0.1021, 0.3818, 0.1021, 0.625, 0.0, 0.625, 0.25, 0.6182, 0.1479, 0.6182, 0.1021, 0.625, 0.25, 0.375, 0.25, 0.3818, 0.1479, 0.6182, 0.1479, 0.375, 0.25, 0.375, 0.0, 0.3818, 0.1021, 0.3818, 0.1479, 0.375, 0.25, 0.625, 0.25, 0.6182, 0.2541, 0.3818, 0.2541, 0.625, 0.25, 0.625, 0.5, 0.6182, 0.4959, 0.6182, 0.2541, 0.625, 0.5, 0.375, 0.5, 0.3818, 0.4959, 0.6182, 0.4959, 0.375, 0.5, 0.375, 0.25, 0.3818, 0.2541, 0.3818, 0.4959, 0.375, 0.5, 0.625, 0.5, 0.6182, 0.6021, 0.3818, 0.6021, 0.625, 0.5, 0.625, 0.75, 0.6182, 0.6479, 0.6182, 0.6021, 0.625, 0.75, 0.375, 0.75, 0.3818, 0.6479, 0.6182, 0.6479, 0.375, 0.75, 0.375, 0.5, 0.3818, 0.6021, 0.3818, 0.6479, 0.375, 0.75, 0.625, 0.75, 0.6182, 0.7541, 0.3818, 0.7541, 0.625, 0.75, 0.625, 1.0, 0.6182, 0.9959, 0.6182, 0.7541, 0.625, 1.0, 0.375, 1.0, 0.3818, 0.9959, 0.6182, 0.9959, 0.375, 1.0, 0.375, 0.75, 0.3818, 0.7541, 0.3818, 0.9959, 0.125, 0.5, 0.375, 0.5, 0.3709, 0.6021, 0.1291, 0.6021, 0.375, 0.5, 0.375, 0.75, 0.3709, 0.6479, 0.3709, 0.6021, 0.375, 0.75, 0.125, 0.75, 0.1291, 0.6479, 0.3709, 0.6479, 0.125, 0.75, 0.125, 0.5, 0.1291, 0.6021, 0.1291, 0.6479, 0.625, 0.5, 0.875, 0.5, 0.8709, 0.6021, 0.6291, 0.6021, 0.875, 0.5, 0.875, 0.75, 0.8709, 0.6479, 0.8709, 0.6021, 0.875, 0.75, 0.625, 0.75, 0.6291, 0.6479, 0.8709, 0.6479, 0.625, 0.75, 0.625, 0.5, 0.6291, 0.6021, 0.6291, 0.6479])
me_cube_024.materials.append(mat_material_024)
me_cube_024.use_remesh_fix_poles = True
me_cube_024.use_remesh_preserve_attributes = False
me_cube_024.use_mirror_vertex_groups = False
me_cube_024.update()
me_cube_025 = bpy.data.meshes.new('Cube.025')
me_cube_025.from_pydata([(-2.5, -0.1, -1.5), (-2.5, -0.1, 1.5), (-2.5, 0.1, -1.5), (-2.5, 0.1, 1.5), (2.5, -0.1, -1.5), (2.5, -0.1, 1.5), (2.5, 0.1, -1.5), (2.5, 0.1, 1.5), (-2.5, -0.01832, -1.418), (-2.5, -0.01832, 1.418), (-2.5, 0.01832, 1.418), (-2.5, 0.01832, -1.418), (-2.418, 0.1, -1.418), (-2.418, 0.1, 1.418), (2.418, 0.1, 1.418), (2.418, 0.1, -1.418), (2.5, 0.01832, -1.418), (2.5, 0.01832, 1.418), (2.5, -0.01832, 1.418), (2.5, -0.01832, -1.418), (2.418, -0.1, -1.418), (2.418, -0.1, 1.418), (-2.418, -0.1, 1.418), (-2.418, -0.1, -1.418), (-2.418, 0.01832, -1.5), (2.418, 0.01832, -1.5), (2.418, -0.01832, -1.5), (-2.418, -0.01832, -1.5), (2.418, 0.01832, 1.5), (-2.418, 0.01832, 1.5), (-2.418, -0.01832, 1.5), (2.418, -0.01832, 1.5)], [], [(8, 9, 10, 11), (12, 13, 14, 15), (16, 17, 18, 19), (20, 21, 22, 23), (24, 25, 26, 27), (28, 29, 30, 31), (0, 1, 9, 8), (1, 3, 10, 9), (3, 2, 11, 10), (2, 0, 8, 11), (2, 3, 13, 12), (3, 7, 14, 13), (7, 6, 15, 14), (6, 2, 12, 15), (6, 7, 17, 16), (7, 5, 18, 17), (5, 4, 19, 18), (4, 6, 16, 19), (4, 5, 21, 20), (5, 1, 22, 21), (1, 0, 23, 22), (0, 4, 20, 23), (2, 6, 25, 24), (6, 4, 26, 25), (4, 0, 27, 26), (0, 2, 24, 27), (7, 3, 29, 28), (3, 1, 30, 29), (1, 5, 31, 30), (5, 7, 28, 31)])
_uv = me_cube_025.uv_layers.new(name='UVMap')
_uv.uv.foreach_set('vector', [0.3818, 0.1021, 0.6182, 0.1021, 0.6182, 0.1479, 0.3818, 0.1479, 0.3818, 0.2541, 0.6182, 0.2541, 0.6182, 0.4959, 0.3818, 0.4959, 0.3818, 0.6021, 0.6182, 0.6021, 0.6182, 0.6479, 0.3818, 0.6479, 0.3818, 0.7541, 0.6182, 0.7541, 0.6182, 0.9959, 0.3818, 0.9959, 0.1291, 0.6021, 0.3709, 0.6021, 0.3709, 0.6479, 0.1291, 0.6479, 0.6291, 0.6021, 0.8709, 0.6021, 0.8709, 0.6479, 0.6291, 0.6479, 0.375, 0.0, 0.625, 0.0, 0.6182, 0.1021, 0.3818, 0.1021, 0.625, 0.0, 0.625, 0.25, 0.6182, 0.1479, 0.6182, 0.1021, 0.625, 0.25, 0.375, 0.25, 0.3818, 0.1479, 0.6182, 0.1479, 0.375, 0.25, 0.375, 0.0, 0.3818, 0.1021, 0.3818, 0.1479, 0.375, 0.25, 0.625, 0.25, 0.6182, 0.2541, 0.3818, 0.2541, 0.625, 0.25, 0.625, 0.5, 0.6182, 0.4959, 0.6182, 0.2541, 0.625, 0.5, 0.375, 0.5, 0.3818, 0.4959, 0.6182, 0.4959, 0.375, 0.5, 0.375, 0.25, 0.3818, 0.2541, 0.3818, 0.4959, 0.375, 0.5, 0.625, 0.5, 0.6182, 0.6021, 0.3818, 0.6021, 0.625, 0.5, 0.625, 0.75, 0.6182, 0.6479, 0.6182, 0.6021, 0.625, 0.75, 0.375, 0.75, 0.3818, 0.6479, 0.6182, 0.6479, 0.375, 0.75, 0.375, 0.5, 0.3818, 0.6021, 0.3818, 0.6479, 0.375, 0.75, 0.625, 0.75, 0.6182, 0.7541, 0.3818, 0.7541, 0.625, 0.75, 0.625, 1.0, 0.6182, 0.9959, 0.6182, 0.7541, 0.625, 1.0, 0.375, 1.0, 0.3818, 0.9959, 0.6182, 0.9959, 0.375, 1.0, 0.375, 0.75, 0.3818, 0.7541, 0.3818, 0.9959, 0.125, 0.5, 0.375, 0.5, 0.3709, 0.6021, 0.1291, 0.6021, 0.375, 0.5, 0.375, 0.75, 0.3709, 0.6479, 0.3709, 0.6021, 0.375, 0.75, 0.125, 0.75, 0.1291, 0.6479, 0.3709, 0.6479, 0.125, 0.75, 0.125, 0.5, 0.1291, 0.6021, 0.1291, 0.6479, 0.625, 0.5, 0.875, 0.5, 0.8709, 0.6021, 0.6291, 0.6021, 0.875, 0.5, 0.875, 0.75, 0.8709, 0.6479, 0.8709, 0.6021, 0.875, 0.75, 0.625, 0.75, 0.6291, 0.6479, 0.8709, 0.6479, 0.625, 0.75, 0.625, 0.5, 0.6291, 0.6021, 0.6291, 0.6479])
me_cube_025.materials.append(mat_material_025)
me_cube_025.use_remesh_fix_poles = True
me_cube_025.use_remesh_preserve_attributes = False
me_cube_025.use_mirror_vertex_groups = False
me_cube_025.update()
me_cube_026 = bpy.data.meshes.new('Cube.026')
me_cube_026.from_pydata([(-2.5, -0.1, -1.5), (-2.5, -0.1, 1.5), (-2.5, 0.1, -1.5), (-2.5, 0.1, 1.5), (2.5, -0.1, -1.5), (2.5, -0.1, 1.5), (2.5, 0.1, -1.5), (2.5, 0.1, 1.5), (-2.5, -0.01832, -1.418), (-2.5, -0.01832, 1.418), (-2.5, 0.01832, 1.418), (-2.5, 0.01832, -1.418), (-2.418, 0.1, -1.418), (-2.418, 0.1, 1.418), (2.418, 0.1, 1.418), (2.418, 0.1, -1.418), (2.5, 0.01832, -1.418), (2.5, 0.01832, 1.418), (2.5, -0.01832, 1.418), (2.5, -0.01832, -1.418), (2.418, -0.1, -1.418), (2.418, -0.1, 1.418), (-2.418, -0.1, 1.418), (-2.418, -0.1, -1.418), (-2.418, 0.01832, -1.5), (2.418, 0.01832, -1.5), (2.418, -0.01832, -1.5), (-2.418, -0.01832, -1.5), (2.418, 0.01832, 1.5), (-2.418, 0.01832, 1.5), (-2.418, -0.01832, 1.5), (2.418, -0.01832, 1.5)], [], [(8, 9, 10, 11), (12, 13, 14, 15), (16, 17, 18, 19), (20, 21, 22, 23), (24, 25, 26, 27), (28, 29, 30, 31), (0, 1, 9, 8), (1, 3, 10, 9), (3, 2, 11, 10), (2, 0, 8, 11), (2, 3, 13, 12), (3, 7, 14, 13), (7, 6, 15, 14), (6, 2, 12, 15), (6, 7, 17, 16), (7, 5, 18, 17), (5, 4, 19, 18), (4, 6, 16, 19), (4, 5, 21, 20), (5, 1, 22, 21), (1, 0, 23, 22), (0, 4, 20, 23), (2, 6, 25, 24), (6, 4, 26, 25), (4, 0, 27, 26), (0, 2, 24, 27), (7, 3, 29, 28), (3, 1, 30, 29), (1, 5, 31, 30), (5, 7, 28, 31)])
_uv = me_cube_026.uv_layers.new(name='UVMap')
_uv.uv.foreach_set('vector', [0.3818, 0.1021, 0.6182, 0.1021, 0.6182, 0.1479, 0.3818, 0.1479, 0.3818, 0.2541, 0.6182, 0.2541, 0.6182, 0.4959, 0.3818, 0.4959, 0.3818, 0.6021, 0.6182, 0.6021, 0.6182, 0.6479, 0.3818, 0.6479, 0.3818, 0.7541, 0.6182, 0.7541, 0.6182, 0.9959, 0.3818, 0.9959, 0.1291, 0.6021, 0.3709, 0.6021, 0.3709, 0.6479, 0.1291, 0.6479, 0.6291, 0.6021, 0.8709, 0.6021, 0.8709, 0.6479, 0.6291, 0.6479, 0.375, 0.0, 0.625, 0.0, 0.6182, 0.1021, 0.3818, 0.1021, 0.625, 0.0, 0.625, 0.25, 0.6182, 0.1479, 0.6182, 0.1021, 0.625, 0.25, 0.375, 0.25, 0.3818, 0.1479, 0.6182, 0.1479, 0.375, 0.25, 0.375, 0.0, 0.3818, 0.1021, 0.3818, 0.1479, 0.375, 0.25, 0.625, 0.25, 0.6182, 0.2541, 0.3818, 0.2541, 0.625, 0.25, 0.625, 0.5, 0.6182, 0.4959, 0.6182, 0.2541, 0.625, 0.5, 0.375, 0.5, 0.3818, 0.4959, 0.6182, 0.4959, 0.375, 0.5, 0.375, 0.25, 0.3818, 0.2541, 0.3818, 0.4959, 0.375, 0.5, 0.625, 0.5, 0.6182, 0.6021, 0.3818, 0.6021, 0.625, 0.5, 0.625, 0.75, 0.6182, 0.6479, 0.6182, 0.6021, 0.625, 0.75, 0.375, 0.75, 0.3818, 0.6479, 0.6182, 0.6479, 0.375, 0.75, 0.375, 0.5, 0.3818, 0.6021, 0.3818, 0.6479, 0.375, 0.75, 0.625, 0.75, 0.6182, 0.7541, 0.3818, 0.7541, 0.625, 0.75, 0.625, 1.0, 0.6182, 0.9959, 0.6182, 0.7541, 0.625, 1.0, 0.375, 1.0, 0.3818, 0.9959, 0.6182, 0.9959, 0.375, 1.0, 0.375, 0.75, 0.3818, 0.7541, 0.3818, 0.9959, 0.125, 0.5, 0.375, 0.5, 0.3709, 0.6021, 0.1291, 0.6021, 0.375, 0.5, 0.375, 0.75, 0.3709, 0.6479, 0.3709, 0.6021, 0.375, 0.75, 0.125, 0.75, 0.1291, 0.6479, 0.3709, 0.6479, 0.125, 0.75, 0.125, 0.5, 0.1291, 0.6021, 0.1291, 0.6479, 0.625, 0.5, 0.875, 0.5, 0.8709, 0.6021, 0.6291, 0.6021, 0.875, 0.5, 0.875, 0.75, 0.8709, 0.6479, 0.8709, 0.6021, 0.875, 0.75, 0.625, 0.75, 0.6291, 0.6479, 0.8709, 0.6479, 0.625, 0.75, 0.625, 0.5, 0.6291, 0.6021, 0.6291, 0.6479])
me_cube_026.materials.append(mat_material_026)
me_cube_026.use_remesh_fix_poles = True
me_cube_026.use_remesh_preserve_attributes = False
me_cube_026.use_mirror_vertex_groups = False
me_cube_026.update()
me_cube_027 = bpy.data.meshes.new('Cube.027')
me_cube_027.from_pydata([(-2.5, -0.1, -1.5), (-2.5, -0.1, 1.5), (-2.5, 0.1, -1.5), (-2.5, 0.1, 1.5), (2.5, -0.1, -1.5), (2.5, -0.1, 1.5), (2.5, 0.1, -1.5), (2.5, 0.1, 1.5), (-2.5, -0.01832, -1.418), (-2.5, -0.01832, 1.418), (-2.5, 0.01832, 1.418), (-2.5, 0.01832, -1.418), (-2.418, 0.1, -1.418), (-2.418, 0.1, 1.418), (2.418, 0.1, 1.418), (2.418, 0.1, -1.418), (2.5, 0.01832, -1.418), (2.5, 0.01832, 1.418), (2.5, -0.01832, 1.418), (2.5, -0.01832, -1.418), (2.418, -0.1, -1.418), (2.418, -0.1, 1.418), (-2.418, -0.1, 1.418), (-2.418, -0.1, -1.418), (-2.418, 0.01832, -1.5), (2.418, 0.01832, -1.5), (2.418, -0.01832, -1.5), (-2.418, -0.01832, -1.5), (2.418, 0.01832, 1.5), (-2.418, 0.01832, 1.5), (-2.418, -0.01832, 1.5), (2.418, -0.01832, 1.5)], [], [(8, 9, 10, 11), (12, 13, 14, 15), (16, 17, 18, 19), (20, 21, 22, 23), (24, 25, 26, 27), (28, 29, 30, 31), (0, 1, 9, 8), (1, 3, 10, 9), (3, 2, 11, 10), (2, 0, 8, 11), (2, 3, 13, 12), (3, 7, 14, 13), (7, 6, 15, 14), (6, 2, 12, 15), (6, 7, 17, 16), (7, 5, 18, 17), (5, 4, 19, 18), (4, 6, 16, 19), (4, 5, 21, 20), (5, 1, 22, 21), (1, 0, 23, 22), (0, 4, 20, 23), (2, 6, 25, 24), (6, 4, 26, 25), (4, 0, 27, 26), (0, 2, 24, 27), (7, 3, 29, 28), (3, 1, 30, 29), (1, 5, 31, 30), (5, 7, 28, 31)])
_uv = me_cube_027.uv_layers.new(name='UVMap')
_uv.uv.foreach_set('vector', [0.3818, 0.1021, 0.6182, 0.1021, 0.6182, 0.1479, 0.3818, 0.1479, 0.3818, 0.2541, 0.6182, 0.2541, 0.6182, 0.4959, 0.3818, 0.4959, 0.3818, 0.6021, 0.6182, 0.6021, 0.6182, 0.6479, 0.3818, 0.6479, 0.3818, 0.7541, 0.6182, 0.7541, 0.6182, 0.9959, 0.3818, 0.9959, 0.1291, 0.6021, 0.3709, 0.6021, 0.3709, 0.6479, 0.1291, 0.6479, 0.6291, 0.6021, 0.8709, 0.6021, 0.8709, 0.6479, 0.6291, 0.6479, 0.375, 0.0, 0.625, 0.0, 0.6182, 0.1021, 0.3818, 0.1021, 0.625, 0.0, 0.625, 0.25, 0.6182, 0.1479, 0.6182, 0.1021, 0.625, 0.25, 0.375, 0.25, 0.3818, 0.1479, 0.6182, 0.1479, 0.375, 0.25, 0.375, 0.0, 0.3818, 0.1021, 0.3818, 0.1479, 0.375, 0.25, 0.625, 0.25, 0.6182, 0.2541, 0.3818, 0.2541, 0.625, 0.25, 0.625, 0.5, 0.6182, 0.4959, 0.6182, 0.2541, 0.625, 0.5, 0.375, 0.5, 0.3818, 0.4959, 0.6182, 0.4959, 0.375, 0.5, 0.375, 0.25, 0.3818, 0.2541, 0.3818, 0.4959, 0.375, 0.5, 0.625, 0.5, 0.6182, 0.6021, 0.3818, 0.6021, 0.625, 0.5, 0.625, 0.75, 0.6182, 0.6479, 0.6182, 0.6021, 0.625, 0.75, 0.375, 0.75, 0.3818, 0.6479, 0.6182, 0.6479, 0.375, 0.75, 0.375, 0.5, 0.3818, 0.6021, 0.3818, 0.6479, 0.375, 0.75, 0.625, 0.75, 0.6182, 0.7541, 0.3818, 0.7541, 0.625, 0.75, 0.625, 1.0, 0.6182, 0.9959, 0.6182, 0.7541, 0.625, 1.0, 0.375, 1.0, 0.3818, 0.9959, 0.6182, 0.9959, 0.375, 1.0, 0.375, 0.75, 0.3818, 0.7541, 0.3818, 0.9959, 0.125, 0.5, 0.375, 0.5, 0.3709, 0.6021, 0.1291, 0.6021, 0.375, 0.5, 0.375, 0.75, 0.3709, 0.6479, 0.3709, 0.6021, 0.375, 0.75, 0.125, 0.75, 0.1291, 0.6479, 0.3709, 0.6479, 0.125, 0.75, 0.125, 0.5, 0.1291, 0.6021, 0.1291, 0.6479, 0.625, 0.5, 0.875, 0.5, 0.8709, 0.6021, 0.6291, 0.6021, 0.875, 0.5, 0.875, 0.75, 0.8709, 0.6479, 0.8709, 0.6021, 0.875, 0.75, 0.625, 0.75, 0.6291, 0.6479, 0.8709, 0.6479, 0.625, 0.75, 0.625, 0.5, 0.6291, 0.6021, 0.6291, 0.6479])
me_cube_027.materials.append(mat_material_027)
me_cube_027.use_remesh_fix_poles = True
me_cube_027.use_remesh_preserve_attributes = False
me_cube_027.use_mirror_vertex_groups = False
me_cube_027.update()

# ---- objects
ob_plane = bpy.data.objects.new('Plane', me_plane)
ob_cube = bpy.data.objects.new('Cube', me_cube_001)
ob_cube_002 = bpy.data.objects.new('Cube.002', me_cube_003)
ob_cube_003 = bpy.data.objects.new('Cube.003', me_cube_004)
ob_cube_005 = bpy.data.objects.new('Cube.005', me_cube_006)
ob_cube_006 = bpy.data.objects.new('Cube.006', me_cube_007)
ob_cube_007 = bpy.data.objects.new('Cube.007', me_cube_008)
ob_cube_008 = bpy.data.objects.new('Cube.008', me_cube_009)
ob_cube_009 = bpy.data.objects.new('Cube.009', me_cube_010)
ob_cube_010 = bpy.data.objects.new('Cube.010', me_cube_011)
ob_cube_011 = bpy.data.objects.new('Cube.011', me_cube_012)
ob_cube_012 = bpy.data.objects.new('Cube.012', me_cube_013)
ob_cube_013 = bpy.data.objects.new('Cube.013', me_cube_014)
ob_cube_014 = bpy.data.objects.new('Cube.014', me_cube_015)
ob_cube_015 = bpy.data.objects.new('Cube.015', me_cube_016)
ob_cube_016 = bpy.data.objects.new('Cube.016', me_cube_017)
ob_cube_017 = bpy.data.objects.new('Cube.017', me_cube_018)
ob_cube_019 = bpy.data.objects.new('Cube.019', me_cube_020)
ob_cube_020 = bpy.data.objects.new('Cube.020', me_cube_021)
ob_cube_021 = bpy.data.objects.new('Cube.021', me_cube_022)
ob_cube_022 = bpy.data.objects.new('Cube.022', me_cube_023)
ob_cube_004 = bpy.data.objects.new('Cube.004', me_cube_005)
ob_cube_018 = bpy.data.objects.new('Cube.018', me_cube_019)
ob_cube_023 = bpy.data.objects.new('Cube.023', me_cube_024)
ob_cube_024 = bpy.data.objects.new('Cube.024', me_cube_025)
ob_cube_025 = bpy.data.objects.new('Cube.025', me_cube_026)
ob_cube_026 = bpy.data.objects.new('Cube.026', me_cube_027)

# ---- transforms, parenting, visibility, modifiers, constraints
ob_plane.location = (0.0, 0.0, 0.006431)
ob_plane.scale = (2.0, 13.36, 2.867)
ob_plane.lineart.crease_threshold = 0.0
ob_cube.location = (4.67, -5.632, 1.506)
ob_cube.lineart.crease_threshold = 0.0
ob_cube_002.location = (-7.593, -5.679, 1.505)
ob_cube_002.scale = (0.25, 0.25, 1.5)
ob_cube_002.lineart.crease_threshold = 0.0
ob_cube_003.location = (4.651, 5.68, 1.492)
ob_cube_003.scale = (0.25, 0.25, 1.5)
ob_cube_003.lineart.crease_threshold = 0.0
ob_cube_005.location = (-7.612, 5.63, 1.491)
ob_cube_005.scale = (0.25, 0.25, 1.5)
ob_cube_005.lineart.crease_threshold = 0.0
ob_cube_006.location = (0.1257, -2.196, 2.688)
ob_cube_006.rotation_euler = (0.0, 0.0, 1.571)
ob_cube_006.scale = (7.6, 0.1, 2.64)
ob_cube_006.lineart.crease_threshold = 0.0
ob_cube_007.location = (-4.954, -4.783e-05, 1.508)
ob_cube_007.rotation_euler = (0.0, 0.0, 3.142)
ob_cube_007.lineart.crease_threshold = 0.0
ob_cube_008.location = (-3.876, -5.679, 1.505)
ob_cube_008.scale = (0.25, 0.25, 1.5)
ob_cube_008.lineart.crease_threshold = 0.0
ob_cube_009.location = (-3.896, 5.655, 1.491)
ob_cube_009.scale = (0.25, 0.25, 1.5)
ob_cube_009.lineart.crease_threshold = 0.0
ob_cube_010.location = (-7.593, -5.679, 0.1207)
ob_cube_010.scale = (0.3, 0.3, 0.1)
ob_cube_010.lineart.crease_threshold = 0.0
ob_cube_011.location = (-3.876, -5.679, 0.1207)
ob_cube_011.scale = (0.3, 0.3, 0.1)
ob_cube_011.lineart.crease_threshold = 0.0
ob_cube_012.location = (4.685, -5.679, 0.1207)
ob_cube_012.scale = (0.3, 0.3, 0.1)
ob_cube_012.lineart.crease_threshold = 0.0
ob_cube_013.location = (4.685, 5.654, 0.1207)
ob_cube_013.scale = (0.3, 0.3, 0.1)
ob_cube_013.lineart.crease_threshold = 0.0
ob_cube_014.location = (-3.892, 5.654, 0.1207)
ob_cube_014.scale = (0.3, 0.3, 0.1)
ob_cube_014.lineart.crease_threshold = 0.0
ob_cube_015.location = (-7.598, 5.654, 0.1207)
ob_cube_015.scale = (0.3, 0.3, 0.1)
ob_cube_015.lineart.crease_threshold = 0.0
ob_cube_016.location = (0.1257, -2.081, 0.1042)
ob_cube_016.rotation_euler = (0.0, 0.0, 1.571)
ob_cube_016.scale = (7.6, 0.15, 0.1)
ob_cube_016.lineart.crease_threshold = 0.0
ob_cube_017.location = (-9.763, -4.783e-05, 0.1042)
ob_cube_017.rotation_euler = (0.0, 0.0, 1.571)
ob_cube_017.scale = (10.0, 0.15, 0.1)
ob_cube_017.lineart.crease_threshold = 0.0
ob_cube_019.location = (9.752, -4.783e-05, 0.1042)
ob_cube_019.rotation_euler = (0.0, 0.0, 1.571)
ob_cube_019.scale = (10.0, 0.15, 0.1)
ob_cube_019.lineart.crease_threshold = 0.0
ob_cube_020.location = (0.0, -9.761, 0.1042)
ob_cube_020.rotation_euler = (0.0, 0.0, 3.142)
ob_cube_020.scale = (10.0, 0.15, 0.1)
ob_cube_020.lineart.crease_threshold = 0.0
ob_cube_021.location = (0.0, 9.759, 0.1042)
ob_cube_021.rotation_euler = (0.0, 0.0, 3.142)
ob_cube_021.scale = (10.0, 0.15, 0.1)
ob_cube_021.lineart.crease_threshold = 0.0
ob_cube_022.location = (-4.954, -4.783e-05, 0.08239)
ob_cube_022.rotation_euler = (0.0, 0.0, 3.142)
ob_cube_022.scale = (1.0, 1.5, 0.03333)
ob_cube_022.lineart.crease_threshold = 0.0
ob_cube_004.location = (-2.052, 9.745, 2.745)
ob_cube_004.rotation_euler = (0.0, 0.0, 3.142)
ob_cube_004.scale = (3.0, 1.0, 1.733)
ob_cube_004.lineart.crease_threshold = 0.0
ob_cube_018.location = (0.06443, -18.84, 0.7093)
ob_cube_018.rotation_euler = (0.0, 0.0, 3.142)
ob_cube_018.scale = (0.72, 11.0, 0.4667)
ob_cube_018.lineart.crease_threshold = 0.0
ob_cube_023.location = (-9.695, -17.37, 4.579)
ob_cube_023.rotation_euler = (0.0, 0.0, 1.571)
ob_cube_023.lineart.crease_threshold = 0.0
ob_cube_024.location = (-9.695, -21.45, 4.579)
ob_cube_024.rotation_euler = (0.0, 0.0, 1.571)
ob_cube_024.scale = (0.4, 1.0, 1.0)
ob_cube_024.lineart.crease_threshold = 0.0
ob_cube_025.location = (-9.695, -23.89, 4.579)
ob_cube_025.rotation_euler = (0.0, 0.0, 1.571)
ob_cube_025.scale = (0.4, 1.0, 1.0)
ob_cube_025.lineart.crease_threshold = 0.0
ob_cube_026.location = (4.807, -9.76, 2.745)
ob_cube_026.rotation_euler = (0.0, 0.0, 3.142)
ob_cube_026.scale = (1.92, 1.0, 1.733)
ob_cube_026.lineart.crease_threshold = 0.0

# ---- collection membership
col_collection.objects.link(ob_plane)
col_collection.objects.link(ob_cube)
col_collection.objects.link(ob_cube_002)
col_collection.objects.link(ob_cube_003)
col_collection.objects.link(ob_cube_005)
col_collection.objects.link(ob_cube_006)
col_collection.objects.link(ob_cube_007)
col_collection.objects.link(ob_cube_008)
col_collection.objects.link(ob_cube_009)
col_collection.objects.link(ob_cube_010)
col_collection.objects.link(ob_cube_011)
col_collection.objects.link(ob_cube_012)
col_collection.objects.link(ob_cube_013)
col_collection.objects.link(ob_cube_014)
col_collection.objects.link(ob_cube_015)
col_collection.objects.link(ob_cube_016)
col_collection.objects.link(ob_cube_017)
col_collection.objects.link(ob_cube_019)
col_collection.objects.link(ob_cube_020)
col_collection.objects.link(ob_cube_021)
col_collection.objects.link(ob_cube_022)
col_collection.objects.link(ob_cube_004)
col_collection.objects.link(ob_cube_018)
col_collection.objects.link(ob_cube_023)
col_collection.objects.link(ob_cube_024)
col_collection.objects.link(ob_cube_025)
col_collection.objects.link(ob_cube_026)

# ---- scene / render settings (as saved in the file)
scene.frame_start = 1; scene.frame_end = 250; scene.frame_set(23)
scene.render.engine = 'BLENDER_EEVEE_NEXT'
scene.cycles.use_denoising = False
scene.cycles.samples = 128
scene.cycles.sampling_pattern = 'TABULATED_SOBOL'
scene.cycles.use_adaptive_sampling = False
scene.cycles.use_light_tree = False
scene.view_settings.view_transform = 'Filmic'
bpy.context.view_layer.update()

# ---- added for rendering (the .blend has no active camera and no usable light): camera, sun
cam_auto = bpy.data.cameras.new('AutoCamera')
cam_auto.lens = 50.0
cam_auto.sensor_width = 36.0
cam_auto.clip_end = 2197.98
ob_auto_camera = bpy.data.objects.new('AutoCamera', cam_auto)
scene.collection.objects.link(ob_auto_camera)
ob_auto_camera.location = (125.241, -150.29, 104.492)
ob_auto_camera.rotation_euler = (1.09748, -7.21219e-08, 0.694738)
scene.camera = ob_auto_camera
light_auto_sun = bpy.data.lights.new('AutoSun', 'SUN')
light_auto_sun.energy = 3.0
light_auto_sun.angle = 0.0523599
ob_auto_sun = bpy.data.objects.new('AutoSun', light_auto_sun)
scene.collection.objects.link(ob_auto_sun)
ob_auto_sun.rotation_euler = (0.872665, 0.174533, 0.523599)
bpy.context.view_layer.update()
